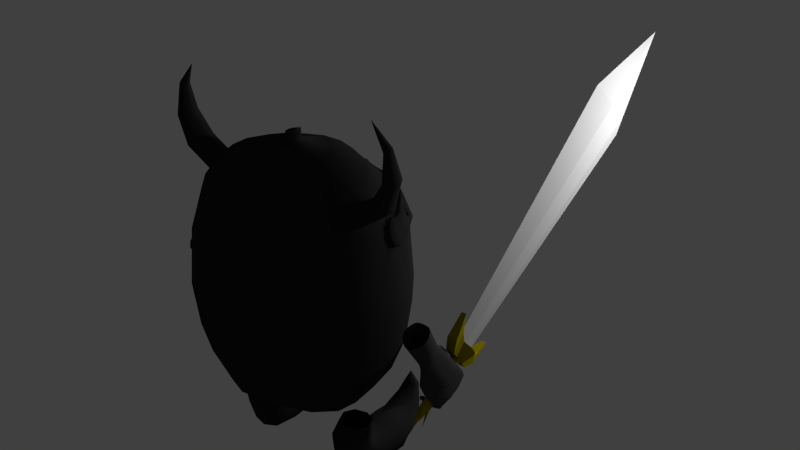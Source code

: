 # Source: Chibi_Knight_V2_Att.blend  (saved by Blender 2.69.0; exported with 4.5.12 LTS)
import bpy
from mathutils import Matrix  # noqa: F401  (used for matrix-valued properties, if any)

bpy.ops.wm.read_factory_settings(use_empty=True)
scene = bpy.context.scene
scene.name = 'Scene'

# ---- collections
col_collection_1 = bpy.data.collections.new('Collection 1'); scene.collection.children.link(col_collection_1)

# ---- materials (node trees are filled in below, after node groups)
mat_material = bpy.data.materials.new('Material')
mat_material.alpha_threshold = 0.0
mat_material.use_transparent_shadow = False
mat_material.diffuse_color = (0.02198, 0.02198, 0.02198, 1.0)
mat_material.specular_color = (0.3264, 0.3264, 0.3264)
mat_material.roughness = 0.5
mat_material.line_color = (0.0, 0.0, 0.0, 1.0)
mat_material_001 = bpy.data.materials.new('Material.001')
mat_material_001.alpha_threshold = 0.0
mat_material_001.use_transparent_shadow = False
mat_material_001.diffuse_color = (0.04696, 0.04696, 0.04696, 1.0)
mat_material_001.specular_color = (0.1107, 0.04801, 0.0)
mat_material_001.roughness = 0.5
mat_material_001.specular_intensity = 0.3425
mat_material_001.line_color = (0.0, 0.0, 0.0, 1.0)
mat_material_002 = bpy.data.materials.new('Material.002')
mat_material_002.alpha_threshold = 0.0
mat_material_002.use_transparent_shadow = False
mat_material_002.diffuse_color = (0.4969, 0.4969, 0.4969, 1.0)
mat_material_002.roughness = 0.5
mat_material_002.specular_intensity = 0.752
mat_material_002.line_color = (0.0, 0.0, 0.0, 1.0)
mat_material_003 = bpy.data.materials.new('Material.003')
mat_material_003.alpha_threshold = 0.0
mat_material_003.use_transparent_shadow = False
mat_material_003.diffuse_color = (0.3506, 0.2816, 0.0, 1.0)
mat_material_003.specular_color = (0.4042, 0.4292, 0.03006)
mat_material_003.roughness = 0.5
mat_material_003.line_color = (0.0, 0.0, 0.0, 1.0)

# ---- material node trees

# ---- world
world_world = bpy.data.worlds.new('World'); scene.world = world_world
world_world.color = (0.05088, 0.05088, 0.05088)
world_world.use_sun_shadow = False
world_world.sun_shadow_jitter_overblur = 0.0
world_world.cycles.sampling_method = 'MANUAL'
world_world.cycles.sample_map_resolution = 256

# ---- lights
light_point_001 = bpy.data.lights.new('Point.001', 'POINT')
light_point_001.transmission_factor = 0.0
light_point_001.energy = 100.0
light_point_001.shadow_buffer_clip_start = 0.5
light_point_001.shadow_soft_size = 0.1
light_point_001.shadow_maximum_resolution = 0.006
light_point_001.use_absolute_resolution = True
light_point_001.cycles.use_multiple_importance_sampling = False
light_point = bpy.data.lights.new('Point', 'POINT')
light_point.transmission_factor = 0.0
light_point.energy = 100.0
light_point.shadow_buffer_clip_start = 0.5
light_point.shadow_soft_size = 0.1
light_point.shadow_maximum_resolution = 0.006
light_point.use_absolute_resolution = True
light_point.cycles.use_multiple_importance_sampling = False

# ---- meshes
me_plane = bpy.data.meshes.new('Plane')
me_plane.from_pydata([(0.9903, 0.1248, -0.9798), (0.9349, 0.04386, -0.8571), (1.046, 0.1321, -0.9645), (0.9214, 0.04761, -0.8478), (1.042, 0.1593, -0.9447), (0.9202, 0.06265, -0.8405), (0.9919, 0.1792, -0.9382), (0.9324, 0.07393, -0.8424), (0.9684, 0.1549, -0.9307), (0.9459, 0.07017, -0.8517), (0.972, 0.1276, -0.9502), (0.9471, 0.05514, -0.859), (0.9435, 0.1043, -0.9766), (0.9397, 0.1328, -0.9846), (0.9404, 0.1543, -0.9638), (0.9448, 0.1473, -0.9351), (0.9486, 0.1187, -0.9271), (0.9479, 0.09719, -0.9479), (0.8843, 0.07681, -0.9313), (0.8674, 0.09097, -0.9207), (0.8742, 0.1107, -0.908), (0.8979, 0.1163, -0.9058), (0.9149, 0.1022, -0.9163), (0.9081, 0.08241, -0.9291), (0.9583, 0.05297, -0.8363), (0.9603, -0.01972, -0.9011), (0.9164, 0.004404, -0.9639), (0.92, 0.02572, -0.9519), (0.9012, 0.04159, -0.9489), (0.8789, 0.03614, -0.958), (0.8753, 0.01483, -0.97), (0.894, -0.00104, -0.973), (0.9683, 0.04647, -0.9878), (0.9652, 0.07279, -0.9734), (0.946, 0.09364, -0.9839), (0.93, 0.08817, -1.009), (0.9331, 0.06185, -1.023), (0.9522, 0.041, -1.013), (0.9525, -0.02212, -0.9236), (0.9645, 0.06467, -0.9979), (0.9565, -0.006741, -0.9177), (0.9645, 0.09382, -0.9806), (0.9447, 0.002438, -0.9096), (0.9803, 0.1175, -0.9899), (0.9291, -0.003757, -0.9074), (1.04, 0.09908, -0.9961), (0.9252, -0.01913, -0.9134), (1.041, 0.07026, -1.014), (0.9369, -0.02831, -0.9215), (0.984, 0.05925, -1.024), (0.9641, -0.08515, -0.9367), (0.9198, -0.06151, -0.9879), (0.918, -0.03821, -0.9806), (0.896, -0.02793, -0.9776), (0.8757, -0.04094, -0.982), (0.8775, -0.06425, -0.9893), (0.8995, -0.07453, -0.9923), (0.9459, -0.02654, -1.033), (0.9409, 0.001906, -1.026), (0.9144, 0.01446, -1.031), (0.8928, -0.001431, -1.045), (0.8978, -0.02988, -1.052), (0.9244, -0.04243, -1.047), (0.9586, -0.08724, -0.9595), (0.9699, -0.007953, -1.028), (0.962, -0.07128, -0.9556), (0.9726, 0.02203, -1.013), (0.9548, -0.06424, -0.9421), (0.9951, 0.04778, -1.025), (0.9443, -0.07315, -0.9326), (1.049, 0.02769, -1.029), (0.9409, -0.08911, -0.9365), (1.042, -0.003966, -1.042), (0.9481, -0.09615, -0.9499), (0.9907, -0.01677, -1.048), (0.9197, -0.1131, -0.9978), (0.9126, -0.105, -1.037), (0.9243, -0.09156, -1.03), (0.9178, -0.07415, -1.027), (0.8996, -0.0702, -1.03), (0.888, -0.08365, -1.036), (0.8945, -0.1011, -1.04), (0.9601, -0.0717, -1.068), (0.9606, -0.05517, -1.052), (0.9577, -0.0332, -1.058), (0.9543, -0.02775, -1.08), (0.9538, -0.04429, -1.096), (0.9567, -0.06627, -1.09), (0.9196, -0.1218, -1.014), (1.002, -0.0868, -1.041), (0.9286, -0.1126, -1.014), (1.003, -0.06441, -1.028), (0.9256, -0.1007, -1.01), (1.029, -0.04224, -1.038), (0.9136, -0.098, -1.006), (1.04, -0.04869, -1.054), (0.9046, -0.1072, -1.006), (1.038, -0.07154, -1.066), (0.9076, -0.1191, -1.01), (1.02, -0.09033, -1.06), (0.956, 0.1908, -0.8971), (0.9405, 0.2065, -0.8914), (0.9193, 0.2043, -0.8971), (0.8608, 0.09881, -0.8346), (0.8656, 0.1381, -0.8171), (0.8948, 0.1522, -0.8083), (0.9254, 0.1381, -0.8171), (0.9411, 0.1138, -0.8192), (0.9328, 0.1003, -0.8434), (1.062, 0.1202, -0.9313), (1.058, 0.1496, -0.9131), (1.035, 0.1644, -0.904), (0.9975, 0.1496, -0.9131), (1.004, 0.1202, -0.9313), (1.005, 0.05755, -0.9843), (1.004, 0.08734, -0.9658), (1.064, 0.08734, -0.9658), (1.064, 0.05755, -0.9843), (1.003, -0.01745, -1.016), (1.005, 0.01204, -0.9982), (1.065, 0.01204, -0.9982), (1.062, -0.01745, -1.016), (1.002, -0.1063, -1.019), (1.003, -0.08358, -1.005), (1.053, -0.08358, -1.005), (1.05, -0.1063, -1.019), (1.026, -0.1176, -1.026), (1.065, 0.08065, -0.8635), (1.071, 0.1102, -0.8534), (1.016, 0.1357, -0.8645), (1.01, 0.1102, -0.8736), (0.9919, 0.08065, -0.8635), (0.9954, 0.01793, -0.9165), (0.9944, 0.04777, -0.898), (1.07, 0.04777, -0.898), (1.072, 0.01793, -0.9165), (0.9865, -0.05721, -0.9488), (0.9935, -0.02767, -0.9305), (1.069, -0.02767, -0.9305), (1.066, -0.05721, -0.9488), (0.9829, -0.1462, -0.9514), (0.9924, -0.1235, -0.9373), (1.041, -0.1235, -0.9373), (1.032, -0.1462, -0.9514), (1.006, -0.1576, -0.9584), (1.071, 0.06908, -0.8219), (1.015, 0.09826, -0.7955), (0.8834, 0.0607, -0.7846), (0.9235, 0.08222, -0.8201), (0.9767, 0.06203, -0.8208), (0.9847, 0.006899, -0.8925), (0.9839, 0.03649, -0.8742), (1.067, 0.03649, -0.8742), (1.07, 0.006899, -0.8925), (0.9758, -0.06759, -0.9245), (0.9828, -0.0383, -0.9064), (1.066, -0.0383, -0.9064), (1.063, -0.06759, -0.9245), (0.9608, -0.1558, -0.9271), (0.9708, -0.1333, -0.9131), (1.034, -0.1333, -0.9131), (1.011, -0.1558, -0.9271), (0.9838, -0.1671, -0.9341), (0.8788, 0.09861, -0.7452), (0.9113, 0.1036, -0.7293), (0.9448, 0.09861, -0.7452), (0.9895, 0.07621, -0.7549), (0.9412, 0.01629, -0.7368), (0.9061, 0.03155, -0.6911), (1.057, 0.04079, -0.792), (0.9548, 0.03199, -0.691), (0.9297, 0.03607, -0.6786), (0.9558, 0.04079, -0.792), (0.9695, -0.01814, -0.8418), (0.9701, 0.009902, -0.8244), (1.063, 0.009902, -0.8244), (1.065, -0.01814, -0.8418), (0.9689, -0.08875, -0.8721), (0.9688, -0.06099, -0.8549), (1.066, -0.06099, -0.8549), (1.047, -0.08875, -0.8721), (0.9484, -0.1724, -0.8746), (0.9621, -0.151, -0.8614), (1.017, -0.151, -0.8614), (0.9976, -0.1724, -0.8746), (0.9703, -0.183, -0.8812), (1.018, 0.01643, -0.7103), (1.041, -0.005191, -0.7395), (0.9675, -0.005306, -0.7395), (0.968, -0.0546, -0.7824), (0.9667, -0.03065, -0.7676), (1.043, -0.03065, -0.7676), (1.045, -0.0546, -0.7824), (0.9646, -0.1142, -0.8038), (0.9681, -0.09118, -0.7937), (1.044, -0.09118, -0.7937), (1.038, -0.1142, -0.8038), (0.9575, -0.1774, -0.7992), (0.9593, -0.1607, -0.7886), (1.012, -0.1608, -0.7888), (0.995, -0.1776, -0.7995), (0.9753, -0.1864, -0.8052), (0.9478, -0.03893, -0.6627), (0.9413, -0.0176, -0.6495), (0.9904, -0.0176, -0.6495), (0.9675, -0.01161, -0.6458), (1.017, -0.03893, -0.6627), (1.022, -0.06299, -0.6775), (0.9428, -0.06298, -0.6775), (0.9386, -0.1036, -0.7027), (0.9404, -0.08509, -0.6912), (1.021, -0.08509, -0.6912), (1.023, -0.1036, -0.7027), (0.9434, -0.1428, -0.7269), (0.942, -0.1265, -0.7168), (1.021, -0.1264, -0.7168), (1.015, -0.1428, -0.7269), (0.9614, -0.1803, -0.7501), (0.9529, -0.1662, -0.7414), (1.008, -0.1662, -0.7414), (1.0, -0.1803, -0.7501), (0.9815, -0.1859, -0.7536), (0.9413, -0.07313, -0.6303), (0.9479, -0.05918, -0.6223), (1.008, -0.05918, -0.6223), (0.9783, -0.0534, -0.6182), (1.014, -0.07313, -0.6303), (1.015, -0.0921, -0.6404), (0.9382, -0.0921, -0.6404), (0.9334, -0.1313, -0.661), (0.9335, -0.1128, -0.6496), (1.02, -0.1128, -0.6496), (1.02, -0.1313, -0.661), (0.9416, -0.1624, -0.6847), (0.9371, -0.1496, -0.6746), (1.016, -0.1495, -0.6747), (1.012, -0.1624, -0.6847), (0.9555, -0.188, -0.7021), (0.9502, -0.1781, -0.6956), (1.005, -0.1781, -0.6956), (1.001, -0.188, -0.7021), (0.9785, -0.1931, -0.705), (0.93, -0.1121, -0.5432), (0.9445, -0.1031, -0.5377), (1.011, -0.1031, -0.5377), (0.978, -0.0995, -0.5354), (1.024, -0.1121, -0.5432), (1.035, -0.1294, -0.554), (0.918, -0.1294, -0.554), (0.9075, -0.1826, -0.5869), (0.9077, -0.1551, -0.5699), (1.045, -0.1551, -0.5699), (1.045, -0.1826, -0.5869), (0.9305, -0.221, -0.6107), (0.9175, -0.2071, -0.6021), (1.035, -0.2071, -0.6021), (1.023, -0.2211, -0.6107), (0.9538, -0.2418, -0.6235), (0.9444, -0.2335, -0.6184), (1.01, -0.2336, -0.6184), (1.002, -0.2418, -0.6235), (0.9782, -0.2457, -0.6259), (0.918, -0.1866, -0.4126), (0.9362, -0.1769, -0.4066), (1.02, -0.1769, -0.4066), (0.9782, -0.173, -0.4042), (1.036, -0.1866, -0.4126), (1.05, -0.2051, -0.4241), (0.9029, -0.2051, -0.4241), (0.8899, -0.2622, -0.4594), (0.8901, -0.2327, -0.4411), (1.063, -0.2327, -0.4411), (1.063, -0.2622, -0.4594), (0.9186, -0.3034, -0.4849), (0.9024, -0.2885, -0.4756), (1.05, -0.2885, -0.4756), (1.035, -0.3034, -0.4849), (0.9479, -0.3257, -0.4986), (0.9361, -0.3168, -0.4931), (1.019, -0.3169, -0.4932), (1.008, -0.3257, -0.4987), (0.9784, -0.3299, -0.5012), (0.5321, 0.1671, -1.552), (0.4175, 0.166, -1.511), (0.418, 0.08639, -1.511), (0.4258, 0.007759, -1.511), (0.5326, 0.08778, -1.552), (0.5392, 0.02553, -1.552), (0.5787, 0.0912, -1.65), (0.5828, 0.02553, -1.65), (0.5331, 0.09473, -1.763), (0.5329, 0.02553, -1.763), (0.418, 0.09623, -1.763), (0.4176, 0.02553, -1.763), (0.3016, 0.09473, -1.763), (0.3012, 0.02553, -1.763), (0.2562, 0.0912, -1.65), (0.2604, 0.02553, -1.65), (0.3018, 0.08778, -1.552), (0.3084, 0.02553, -1.552), (0.5782, 0.17, -1.65), (0.5327, 0.1729, -1.763), (0.4175, 0.1741, -1.763), (0.3011, 0.1729, -1.763), (0.2557, 0.17, -1.65), (0.3014, 0.1671, -1.552), (0.5147, 0.2401, -1.558), (0.4108, 0.2349, -1.522), (0.5562, 0.2501, -1.648), (0.5104, 0.2563, -1.73), (0.4036, 0.265, -1.763), (0.2994, 0.2563, -1.73), (0.2585, 0.2501, -1.648), (0.3038, 0.2401, -1.558), (0.4817, 0.3114, -1.542), (0.3881, 0.2979, -1.516), (0.5281, 0.3439, -1.605), (0.4894, 0.3761, -1.669), (0.3971, 0.3893, -1.695), (0.3037, 0.3761, -1.669), (0.265, 0.3439, -1.605), (0.2961, 0.3114, -1.542), (0.444, 0.3852, -1.502), (0.3751, 0.37, -1.49), (0.4732, 0.4219, -1.53), (0.4455, 0.4585, -1.559), (0.3795, 0.4737, -1.571), (0.3089, 0.4585, -1.559), (0.2795, 0.4219, -1.53), (0.3073, 0.3852, -1.502), (0.407, 0.4419, -1.44), (0.3648, 0.4311, -1.438), (0.4253, 0.4677, -1.444), (0.4084, 0.4936, -1.448), (0.3667, 0.5043, -1.449), (0.325, 0.4936, -1.448), (0.3071, 0.4677, -1.444), (0.3236, 0.4419, -1.44), (0.3615, 0.4623, -1.349), (0.4344, -0.02684, -1.518), (0.5456, -0.03584, -1.556), (0.5833, -0.05755, -1.65), (0.5193, -0.07925, -1.762), (0.406, -0.08825, -1.763), (0.2917, -0.07925, -1.762), (0.2542, -0.05755, -1.65), (0.3128, -0.03584, -1.556), (0.4241, -0.08807, -1.498), (0.5422, -0.1002, -1.542), (0.5779, -0.1389, -1.626), (0.5246, -0.2579, -1.755), (0.4063, -0.2865, -1.766), (0.2897, -0.2675, -1.734), (0.2537, -0.1525, -1.595), (0.3134, -0.1097, -1.52), (0.4341, -0.1247, -1.474), (0.5139, -0.1472, -1.509), (0.5623, -0.205, -1.569), (0.5362, -0.2952, -1.62), (0.42, -0.3432, -1.672), (0.3013, -0.2987, -1.595), (0.2851, -0.2099, -1.534), (0.3411, -0.1506, -1.484), (0.4465, -0.1201, -1.463), (0.5351, -0.1586, -1.463), (0.5659, -0.2465, -1.463), (0.5228, -0.3324, -1.463), (0.3944, -0.3627, -1.463), (0.3187, -0.3274, -1.463), (0.282, -0.2394, -1.463), (0.3368, -0.1536, -1.463), (0.4442, -0.1054, -1.357), (0.5242, -0.1403, -1.357), (0.5536, -0.2163, -1.357), (0.5175, -0.2889, -1.357), (0.4097, -0.3098, -1.357), (0.3461, -0.2807, -1.357), (0.3154, -0.2047, -1.357), (0.354, -0.1321, -1.357), (0.1878, 0.4583, -0.7395), (0.04932, 0.1787, -1.248), (0.1483, 0.38, -0.9984), (0.2724, 0.08721, -1.246), (0.4324, 0.2233, -0.9978), (0.3935, -0.04484, -1.242), (0.5676, 0.004662, -0.9966), (0.4189, -0.1936, -1.238), (0.6181, -0.2311, -0.9959), (0.3936, -0.3373, -1.239), (0.5692, -0.4526, -0.9965), (0.2605, -0.4574, -1.243), (0.4351, -0.6361, -0.9976), (0.04724, -0.5362, -1.244), (0.1462, -0.7627, -0.9979), (0.4898, 0.277, -0.7394), (0.6683, 0.0265, -0.7394), (0.7358, -0.2434, -0.7393), (0.6703, -0.4926, -0.7393), (0.4963, -0.6976, -0.7394), (0.1973, -0.8631, -0.7395), (0.2073, 0.4885, -0.4287), (0.5177, 0.2975, -0.4287), (0.7163, 0.03495, -0.4287), (0.7934, -0.2465, -0.4287), (0.7186, -0.5061, -0.4287), (0.5258, -0.7211, -0.4287), (0.2217, -0.8919, -0.4287), (0.1947, 0.4509, -0.02798), (0.4989, 0.2715, -0.02799), (0.6797, 0.02373, -0.02803), (0.749, -0.2432, -0.02805), (0.684, -0.4895, -0.02802), (0.5068, -0.6925, -0.028), (0.2094, -0.8563, -0.02798), (0.1361, 0.3438, 0.2225), (0.4332, 0.1988, 0.2222), (0.5796, -0.002564, 0.2216), (0.6699, -0.2245, 0.2222), (0.6409, -0.4353, 0.2228), (0.4849, -0.6065, 0.2226), (0.1568, -0.7663, 0.2228), (0.08461, 0.2474, 0.3414), (0.3568, 0.1358, 0.3408), (0.5015, -0.02527, 0.3396), (0.5847, -0.2062, 0.3406), (0.5744, -0.3746, 0.3418), (0.4456, -0.5238, 0.3417), (0.1142, -0.6764, 0.3424), (0.04738, 0.1486, 0.4322), (0.2509, 0.0707, 0.4323), (0.4329, -0.04652, 0.4309), (0.4976, -0.1842, 0.4307), (0.4889, -0.317, 0.4318), (0.3658, -0.4503, 0.4327), (0.08209, -0.5688, 0.4334), (0.01318, 0.001017, 0.5215), (0.09739, -0.04309, 0.5228), (0.2089, -0.1143, 0.5212), (0.2625, -0.1973, 0.5206), (0.2491, -0.2812, 0.5205), (0.1458, -0.3644, 0.5232), (0.02803, -0.4327, 0.5238), (0.004796, -0.1848, 0.5765), (0.01873, -0.1995, 0.5768), (0.03433, -0.2217, 0.577), (0.0407, -0.2483, 0.5788), (0.03557, -0.2752, 0.58), (0.01955, -0.2983, 0.5807), (0.005064, -0.314, 0.5812), (0.735, -0.1779, -0.02862), (0.7178, -0.1119, -0.02989), (0.7001, -0.04428, -0.02845), (0.6496, -0.1691, 0.2208), (0.6271, -0.1136, 0.2205), (0.6035, -0.05788, 0.2216), (0.6875, -0.23, 0.1652), (0.7051, -0.2353, 0.1045), (0.7248, -0.2396, 0.04002), (0.6543, 0.01483, 0.03872), (0.6016, 0.003375, 0.1661), (0.7092, -0.1769, 0.03927), (0.6951, -0.1988, 0.1041), (0.6687, -0.1723, 0.1641), (0.7012, -0.1139, 0.01161), (0.6394, -0.1141, 0.1865), (0.6729, -0.04953, 0.03963), (0.625, -0.05562, 0.1648), (0.4412, 0.2086, 0.1939), (0.1357, 0.3489, 0.2124), (0.4909, 0.2617, 0.007332), (0.1955, 0.4459, -0.01464), (0.6742, 0.02265, 0.04402), (0.62, 0.01052, 0.171), (0.7283, -0.168, 0.04447), (0.713, -0.1901, 0.1091), (0.6856, -0.1641, 0.1688), (0.7211, -0.1053, 0.01702), (0.6563, -0.1063, 0.1914), (0.6928, -0.04135, 0.04495), (0.6429, -0.04811, 0.1698), (0.4612, 0.2146, 0.1988), (0.1705, 0.3551, 0.217), (0.512, 0.2679, 0.01265), (0.2348, 0.4522, -0.009311), (0.6858, 0.03209, 0.05176), (0.6583, 0.02674, 0.1141), (0.6329, 0.0199, 0.1727), (0.7374, -0.1493, 0.05179), (0.7219, -0.1707, 0.1133), (0.6943, -0.1464, 0.17), (0.7311, -0.08937, 0.02638), (0.6962, -0.09013, 0.1127), (0.6663, -0.09146, 0.1924), (0.7036, -0.02869, 0.05276), (0.6697, -0.008471, 0.1141), (0.6541, -0.03579, 0.1716), (0.4823, 0.2141, 0.1992), (0.2296, 0.3492, 0.2162), (0.5322, 0.2645, 0.02193), (0.2941, 0.4408, 0.0009475), (0.3232, 0.3155, 0.2105), (0.3891, 0.2816, 0.2056), (0.4354, 0.2486, 0.2029), (0.03312, 0.3976, 0.2179), (0.08741, 0.378, 0.2168), (0.1598, 0.3618, 0.2168), (0.5189, 0.1658, 0.192), (0.5555, 0.1163, 0.1836), (0.5934, 0.06815, 0.1779), (0.3683, 0.3961, 0.005008), (0.4227, 0.3518, 0.009905), (0.4773, 0.309, 0.01649), (0.05507, 0.4987, -0.002613), (0.1301, 0.4744, -0.001406), (0.2328, 0.4527, 0.0004191), (0.5711, 0.205, 0.02864), (0.6091, 0.145, 0.03412), (0.6482, 0.08832, 0.04352), (0.05264, 0.4295, 0.1796), (0.06087, 0.4905, 0.05052), (0.106, 0.41, 0.1782), (0.1351, 0.4678, 0.05047), (0.2963, 0.4181, 0.05316), (0.2375, 0.3663, 0.1783), (0.1666, 0.3901, 0.179), (0.2246, 0.4452, 0.05254), (0.4158, 0.3337, 0.05715), (0.396, 0.295, 0.1709), (0.3636, 0.3756, 0.05463), (0.333, 0.3307, 0.1741), (0.5219, 0.2508, 0.0644), (0.4923, 0.2239, 0.1675), (0.4687, 0.2931, 0.06135), (0.4438, 0.2602, 0.1697), (0.5978, 0.1375, 0.06949), (0.5662, 0.1223, 0.1565), (0.5603, 0.1937, 0.06751), (0.5293, 0.1736, 0.1626), (0.05173, 0.3692, 0.1671), (0.06436, 0.4279, 0.03728), (0.1061, 0.35, 0.1659), (0.1412, 0.4055, 0.03739), (0.2893, 0.3552, 0.03955), (0.2381, 0.3058, 0.1655), (0.1676, 0.3298, 0.1664), (0.2277, 0.3826, 0.03913), (0.3836, 0.284, 0.0438), (0.3646, 0.2467, 0.1584), (0.3296, 0.3259, 0.04101), (0.2926, 0.2825, 0.1613), (0.4912, 0.2001, 0.05044), (0.4622, 0.1747, 0.1543), (0.4372, 0.2429, 0.04749), (0.4132, 0.2115, 0.1567), (0.5474, 0.1072, 0.05507), (0.5169, 0.09326, 0.1427), (0.509, 0.1649, 0.05298), (0.4796, 0.1453, 0.1488), (0.004796, -0.1848, 0.634), (0.01873, -0.1995, 0.634), (0.03433, -0.2217, 0.634), (0.0407, -0.2483, 0.634), (0.03557, -0.2752, 0.634), (0.01955, -0.2983, 0.634), (0.005064, -0.314, 0.634), (-0.9838, 0.1155, -0.9621), (-0.9684, 0.2709, -1.181), (-1.02, 0.1297, -0.9533), (-0.9829, 0.278, -1.177), (-1.015, 0.1582, -0.9357), (-0.9829, 0.2923, -1.168), (-0.97, 0.1725, -0.9269), (-0.9684, 0.2994, -1.164), (-0.9398, 0.1582, -0.9357), (-0.9539, 0.2923, -1.168), (-0.944, 0.1297, -0.9533), (-0.9539, 0.278, -1.177), (-0.9684, 0.1968, -1.087), (-0.9943, 0.2095, -1.079), (-0.9943, 0.2349, -1.063), (-0.9684, 0.2476, -1.055), (-0.9425, 0.2349, -1.063), (-0.9425, 0.2095, -1.079), (-0.9684, 0.2385, -1.144), (-0.9896, 0.2489, -1.137), (-0.9896, 0.2698, -1.124), (-0.9684, 0.2802, -1.118), (-0.9472, 0.2698, -1.124), (-0.9472, 0.2489, -1.137), (-0.9684, 0.2938, -1.187), (-0.9684, 0.235, -1.24), (-0.947, 0.1896, -1.19), (-0.947, 0.2107, -1.177), (-0.9684, 0.2212, -1.171), (-0.9898, 0.2107, -1.177), (-0.9898, 0.1896, -1.19), (-0.9684, 0.1791, -1.197), (-0.9423, 0.1498, -1.131), (-0.9423, 0.1755, -1.115), (-0.9684, 0.1883, -1.107), (-0.9946, 0.1755, -1.115), (-0.9946, 0.1498, -1.131), (-0.9684, 0.137, -1.139), (-0.9538, 0.219, -1.23), (-0.9428, 0.0692, -1.004), (-0.9538, 0.2334, -1.222), (-0.9432, 0.098, -0.9867), (-0.9684, 0.2406, -1.217), (-0.9826, 0.1124, -0.9778), (-0.9831, 0.2334, -1.222), (-1.021, 0.098, -0.9867), (-0.9831, 0.219, -1.23), (-1.022, 0.0692, -1.004), (-0.9684, 0.2118, -1.235), (-0.9833, 0.0548, -1.013), (-0.9684, 0.1608, -1.269), (-0.9472, 0.1159, -1.22), (-0.9472, 0.1367, -1.207), (-0.9684, 0.1471, -1.2), (-0.9896, 0.1367, -1.207), (-0.9896, 0.1159, -1.22), (-0.9684, 0.1055, -1.226), (-0.9425, 0.07645, -1.161), (-0.9425, 0.1019, -1.145), (-0.9684, 0.1146, -1.138), (-0.9943, 0.1019, -1.145), (-0.9943, 0.07645, -1.161), (-0.9684, 0.06374, -1.169), (-0.9539, 0.1449, -1.259), (-0.9395, -0.003319, -1.036), (-0.9539, 0.1592, -1.251), (-0.9433, 0.02519, -1.018), (-0.9684, 0.1663, -1.246), (-0.9845, 0.03945, -1.009), (-0.9829, 0.1592, -1.251), (-1.022, 0.02519, -1.018), (-0.9829, 0.1449, -1.259), (-1.014, -0.003319, -1.036), (-0.9684, 0.1378, -1.264), (-0.9699, -0.01757, -1.044), (-0.9684, 0.03705, -1.218), (-0.9521, 0.00253, -1.18), (-0.9521, 0.01855, -1.17), (-0.9684, 0.02656, -1.165), (-0.9847, 0.01855, -1.17), (-0.9847, 0.00253, -1.18), (-0.9684, -0.005481, -1.185), (-0.9485, -0.02782, -1.135), (-0.9485, -0.00826, -1.123), (-0.9684, 0.001518, -1.117), (-0.9883, -0.00826, -1.123), (-0.9883, -0.02782, -1.135), (-0.9684, -0.03759, -1.141), (-0.9573, 0.02488, -1.21), (-0.9454, -0.08919, -1.038), (-0.9573, 0.03585, -1.204), (-0.9463, -0.06726, -1.025), (-0.9684, 0.04134, -1.2), (-0.9715, -0.05629, -1.018), (-0.9796, 0.03585, -1.204), (-0.9942, -0.06726, -1.025), (-0.9796, 0.02488, -1.21), (-0.9919, -0.08919, -1.038), (-0.9684, 0.0194, -1.214), (-0.9683, -0.1002, -1.045), (-0.9684, 0.2487, -0.9661), (-0.9475, 0.214, -0.9332), (-0.9473, 0.2347, -0.9204), (-0.9685, 0.245, -0.914), (-0.9898, 0.2347, -0.9204), (-0.9902, 0.214, -0.9332), (-0.969, 0.2036, -0.9396), (-0.9434, 0.1854, -0.8922), (-0.9431, 0.2107, -0.8765), (-0.969, 0.2233, -0.8687), (-0.9956, 0.2107, -0.8765), (-0.9967, 0.1854, -0.8922), (-0.9707, 0.1728, -0.9), (-0.954, 0.2354, -0.9606), (-0.9357, 0.1286, -0.8038), (-0.954, 0.2496, -0.9518), (-0.9405, 0.157, -0.7862), (-0.9684, 0.2567, -0.9474), (-0.9697, 0.1711, -0.7775), (-0.9829, 0.2496, -0.9518), (-1.0, 0.157, -0.7862), (-0.9829, 0.2354, -0.9606), (-1.009, 0.1286, -0.8038), (-0.9684, 0.2283, -0.965), (-0.981, 0.1134, -0.8126), (-1.023, 0.1202, -0.9313), (-1.019, 0.1496, -0.9131), (-0.9779, 0.1644, -0.904), (-0.9402, 0.1496, -0.9131), (-0.9472, 0.1202, -0.9313), (-0.9474, 0.05755, -0.9843), (-0.9472, 0.08734, -0.9658), (-1.024, 0.08734, -0.9658), (-1.025, 0.05755, -0.9843), (-0.9363, -0.01745, -1.016), (-0.9475, 0.01204, -0.9982), (-1.025, 0.01204, -0.9982), (-1.023, -0.01745, -1.016), (-0.9447, -0.1063, -1.019), (-0.9461, -0.08358, -1.005), (-0.996, -0.08358, -1.005), (-0.9931, -0.1063, -1.019), (-0.9684, -0.1176, -1.026), (-1.033, 0.08065, -0.8635), (-1.025, 0.1102, -0.8452), (-0.9828, 0.125, -0.836), (-0.9475, 0.1102, -0.8452), (-0.9541, 0.08065, -0.8635), (-0.9576, 0.01793, -0.9165), (-0.9566, 0.04777, -0.898), (-1.038, 0.04777, -0.898), (-1.04, 0.01793, -0.9165), (-0.9488, -0.05721, -0.9488), (-0.9558, -0.02767, -0.9305), (-1.037, -0.02767, -0.9305), (-1.029, -0.05721, -0.9488), (-0.9452, -0.1462, -0.9514), (-0.9475, -0.1235, -0.9373), (-0.9982, -0.1235, -0.9373), (-0.9939, -0.1462, -0.9514), (-0.9686, -0.1576, -0.9584), (-1.032, 0.06908, -0.8399), (-1.023, 0.09836, -0.8218), (-0.9385, 0.07631, -0.7572), (-0.9462, 0.09836, -0.8218), (-0.9538, 0.06908, -0.8399), (-0.9582, 0.006899, -0.8925), (-0.9573, 0.03649, -0.8742), (-1.038, 0.03649, -0.8742), (-1.041, 0.006899, -0.8925), (-0.9493, -0.06759, -0.9245), (-0.9563, -0.0383, -0.9064), (-1.037, -0.0383, -0.9064), (-1.029, -0.06759, -0.9245), (-0.9461, -0.1558, -0.9271), (-0.9489, -0.1333, -0.9131), (-0.999, -0.1333, -0.9131), (-0.9945, -0.1558, -0.9271), (-0.9691, -0.1671, -0.9341), (-0.9418, 0.09861, -0.7178), (-0.9743, 0.1036, -0.7019), (-1.008, 0.09861, -0.7178), (-1.007, 0.07631, -0.7572), (-0.9588, 0.01629, -0.7094), (-0.955, 0.03155, -0.6788), (-1.046, 0.04079, -0.792), (-1.004, 0.03199, -0.6787), (-0.9786, 0.03607, -0.6663), (-0.9558, 0.04079, -0.792), (-0.9695, -0.01814, -0.8418), (-0.9701, 0.009902, -0.8244), (-1.052, 0.009902, -0.8244), (-1.053, -0.01814, -0.8418), (-0.9418, -0.08875, -0.8721), (-0.9688, -0.06099, -0.8549), (-1.055, -0.06099, -0.8549), (-1.036, -0.08875, -0.8721), (-0.9484, -0.1724, -0.8746), (-0.9549, -0.151, -0.8614), (-1.006, -0.151, -0.8614), (-0.9976, -0.1724, -0.8746), (-0.9703, -0.183, -0.8812), (-1.021, 0.01653, -0.7095), (-1.031, -0.005191, -0.7395), (-0.9675, -0.005306, -0.7395), (-0.968, -0.0546, -0.7824), (-0.9667, -0.03065, -0.7676), (-1.033, -0.03065, -0.7676), (-1.035, -0.0546, -0.7824), (-0.9646, -0.1142, -0.8038), (-0.9681, -0.09118, -0.7937), (-1.034, -0.09118, -0.7937), (-1.028, -0.1142, -0.8038), (-0.9575, -0.1774, -0.7992), (-0.9593, -0.1607, -0.7886), (-0.9969, -0.1608, -0.7888), (-0.995, -0.1776, -0.7995), (-0.9753, -0.1864, -0.8052), (-0.9478, -0.03893, -0.6627), (-0.959, -0.0176, -0.6495), (-1.008, -0.0176, -0.6495), (-0.9852, -0.01161, -0.6458), (-1.017, -0.03893, -0.6627), (-1.022, -0.06299, -0.6775), (-0.9428, -0.06298, -0.6775), (-0.9386, -0.1036, -0.7027), (-0.9404, -0.08509, -0.6912), (-1.021, -0.08509, -0.6912), (-1.023, -0.1036, -0.7027), (-0.9434, -0.1428, -0.7269), (-0.942, -0.1265, -0.7168), (-1.021, -0.1264, -0.7168), (-1.015, -0.1428, -0.7269), (-0.9614, -0.1803, -0.7501), (-0.9529, -0.1662, -0.7414), (-1.008, -0.1662, -0.7414), (-1.0, -0.1803, -0.7501), (-0.9815, -0.1859, -0.7536), (-0.9413, -0.07313, -0.6303), (-0.9479, -0.05918, -0.6223), (-1.008, -0.05918, -0.6223), (-0.9783, -0.0534, -0.6182), (-1.014, -0.07313, -0.6303), (-1.015, -0.0921, -0.6404), (-0.9382, -0.0921, -0.6404), (-0.9334, -0.1313, -0.661), (-0.9335, -0.1128, -0.6496), (-1.02, -0.1128, -0.6496), (-1.02, -0.1313, -0.661), (-0.9416, -0.1624, -0.6847), (-0.9371, -0.1496, -0.6746), (-1.016, -0.1495, -0.6747), (-1.012, -0.1624, -0.6847), (-0.9555, -0.188, -0.7021), (-0.9502, -0.1781, -0.6956), (-1.005, -0.1781, -0.6956), (-1.001, -0.188, -0.7021), (-0.9785, -0.1931, -0.705), (-0.93, -0.1121, -0.5432), (-0.9445, -0.1031, -0.5377), (-1.011, -0.1031, -0.5377), (-0.978, -0.0995, -0.5354), (-1.024, -0.1121, -0.5432), (-1.035, -0.1294, -0.554), (-0.918, -0.1294, -0.554), (-0.9075, -0.1826, -0.5869), (-0.9077, -0.1551, -0.5699), (-1.045, -0.1551, -0.5699), (-1.045, -0.1826, -0.5869), (-0.9305, -0.221, -0.6107), (-0.9175, -0.2071, -0.6021), (-1.035, -0.2071, -0.6021), (-1.023, -0.2211, -0.6107), (-0.9538, -0.2418, -0.6235), (-0.9444, -0.2335, -0.6184), (-1.01, -0.2336, -0.6184), (-1.002, -0.2418, -0.6235), (-0.9782, -0.2457, -0.6259), (-0.918, -0.1866, -0.4126), (-0.9362, -0.1769, -0.4066), (-1.02, -0.1769, -0.4066), (-0.9782, -0.173, -0.4042), (-1.036, -0.1866, -0.4126), (-1.05, -0.2051, -0.4241), (-0.9029, -0.2051, -0.4241), (-0.8899, -0.2622, -0.4594), (-0.8901, -0.2327, -0.4411), (-1.063, -0.2327, -0.4411), (-1.063, -0.2622, -0.4594), (-0.9186, -0.3034, -0.4849), (-0.9024, -0.2885, -0.4756), (-1.05, -0.2885, -0.4756), (-1.035, -0.3034, -0.4849), (-0.9479, -0.3257, -0.4986), (-0.9361, -0.3168, -0.4931), (-1.019, -0.3169, -0.4932), (-1.008, -0.3257, -0.4987), (-0.9784, -0.3299, -0.5012), (-0.5321, 0.1671, -1.552), (-0.4175, 0.166, -1.511), (-0.418, 0.08639, -1.511), (-0.4258, 0.007759, -1.511), (-0.5326, 0.08778, -1.552), (-0.5392, 0.02553, -1.552), (-0.5787, 0.0912, -1.65), (-0.5828, 0.02553, -1.65), (-0.5331, 0.09473, -1.763), (-0.5329, 0.02553, -1.763), (-0.418, 0.09623, -1.763), (-0.4176, 0.02553, -1.763), (-0.3016, 0.09473, -1.763), (-0.3012, 0.02553, -1.763), (-0.2562, 0.0912, -1.65), (-0.2604, 0.02553, -1.65), (-0.3018, 0.08778, -1.552), (-0.3084, 0.02553, -1.552), (-0.5782, 0.17, -1.65), (-0.5327, 0.1729, -1.763), (-0.4175, 0.1741, -1.763), (-0.3011, 0.1729, -1.763), (-0.2557, 0.17, -1.65), (-0.3014, 0.1671, -1.552), (-0.5147, 0.2401, -1.558), (-0.4108, 0.2349, -1.522), (-0.5562, 0.2501, -1.648), (-0.5104, 0.2563, -1.73), (-0.4036, 0.265, -1.763), (-0.2994, 0.2563, -1.73), (-0.2585, 0.2501, -1.648), (-0.3038, 0.2401, -1.558), (-0.4817, 0.3114, -1.542), (-0.3881, 0.2979, -1.516), (-0.5281, 0.3439, -1.605), (-0.4894, 0.3761, -1.669), (-0.3971, 0.3893, -1.695), (-0.3037, 0.3761, -1.669), (-0.265, 0.3439, -1.605), (-0.2961, 0.3114, -1.542), (-0.444, 0.3852, -1.502), (-0.3751, 0.37, -1.49), (-0.4732, 0.4219, -1.53), (-0.4455, 0.4585, -1.559), (-0.3795, 0.4737, -1.571), (-0.3089, 0.4585, -1.559), (-0.2795, 0.4219, -1.53), (-0.3073, 0.3852, -1.502), (-0.407, 0.4419, -1.44), (-0.3648, 0.4311, -1.438), (-0.4253, 0.4677, -1.444), (-0.4084, 0.4936, -1.448), (-0.3667, 0.5043, -1.449), (-0.325, 0.4936, -1.448), (-0.3071, 0.4677, -1.444), (-0.3236, 0.4419, -1.44), (-0.3615, 0.4623, -1.349), (-0.4344, -0.02684, -1.518), (-0.5456, -0.03584, -1.556), (-0.5833, -0.05755, -1.65), (-0.5193, -0.07925, -1.762), (-0.406, -0.08825, -1.763), (-0.2917, -0.07925, -1.762), (-0.2542, -0.05755, -1.65), (-0.3128, -0.03584, -1.556), (-0.4241, -0.08807, -1.498), (-0.5422, -0.1002, -1.542), (-0.5779, -0.1389, -1.626), (-0.5246, -0.2579, -1.755), (-0.4063, -0.2865, -1.766), (-0.2897, -0.2675, -1.734), (-0.2537, -0.1525, -1.595), (-0.3134, -0.1097, -1.52), (-0.4341, -0.1247, -1.474), (-0.5139, -0.1472, -1.509), (-0.5623, -0.205, -1.569), (-0.5362, -0.2952, -1.62), (-0.42, -0.3432, -1.672), (-0.3013, -0.2987, -1.595), (-0.2851, -0.2099, -1.534), (-0.3411, -0.1506, -1.484), (-0.4465, -0.1201, -1.463), (-0.5351, -0.1586, -1.463), (-0.5659, -0.2465, -1.463), (-0.5228, -0.3324, -1.463), (-0.3944, -0.3627, -1.463), (-0.3187, -0.3274, -1.463), (-0.282, -0.2394, -1.463), (-0.3368, -0.1536, -1.463), (-0.4442, -0.1054, -1.357), (-0.5242, -0.1403, -1.357), (-0.5536, -0.2163, -1.357), (-0.5175, -0.2889, -1.357), (-0.4097, -0.3098, -1.357), (-0.3461, -0.2807, -1.357), (-0.3154, -0.2047, -1.357), (-0.354, -0.1321, -1.357), (-0.1878, 0.4583, -0.7395), (0.0, 0.5261, -0.7395), (0.0, 0.2114, -1.247), (0.0, 0.4384, -0.9984), (-0.04932, 0.1787, -1.248), (-0.1483, 0.38, -0.9984), (-0.2724, 0.08721, -1.246), (-0.4324, 0.2233, -0.9978), (-0.3935, -0.04484, -1.242), (-0.5676, 0.004662, -0.9966), (-0.4189, -0.1936, -1.238), (-0.6181, -0.2311, -0.9959), (-0.3936, -0.3373, -1.239), (-0.5692, -0.4526, -0.9965), (-0.2605, -0.4574, -1.243), (-0.4351, -0.6361, -0.9976), (-0.04724, -0.5362, -1.244), (-0.1462, -0.7627, -0.9979), (0.0, -0.5626, -1.242), (0.0, -0.8158, -0.9975), (-0.4898, 0.277, -0.7394), (-0.6683, 0.0265, -0.7394), (-0.7358, -0.2434, -0.7393), (-0.6703, -0.4926, -0.7393), (-0.4963, -0.6976, -0.7394), (-0.1973, -0.8631, -0.7395), (0.0, -0.9417, -0.7395), (-0.2073, 0.4885, -0.4287), (0.0, 0.5599, -0.4287), (-0.5177, 0.2975, -0.4287), (-0.7163, 0.03495, -0.4287), (-0.7934, -0.2465, -0.4287), (-0.7186, -0.5061, -0.4287), (-0.5258, -0.7211, -0.4287), (-0.2217, -0.8919, -0.4287), (0.0, -0.9795, -0.4287), (-0.1947, 0.4509, -0.02798), (0.0, 0.5182, -0.02798), (-0.4989, 0.2715, -0.02799), (-0.6797, 0.02373, -0.02803), (-0.749, -0.2432, -0.02805), (-0.684, -0.4895, -0.02802), (-0.5068, -0.6925, -0.028), (-0.2094, -0.8563, -0.02798), (0.0, -0.9383, -0.02798), (-0.1361, 0.3438, 0.2225), (0.0, 0.3972, 0.2225), (-0.4332, 0.1988, 0.2222), (-0.5796, -0.002564, 0.2216), (-0.6699, -0.2245, 0.2222), (-0.6409, -0.4353, 0.2228), (-0.4849, -0.6065, 0.2226), (-0.1568, -0.7663, 0.2228), (0.0, -0.8444, 0.2229), (-0.08461, 0.2474, 0.3414), (0.0, 0.2873, 0.3411), (-0.3568, 0.1358, 0.3408), (-0.5015, -0.02527, 0.3396), (-0.5847, -0.2062, 0.3406), (-0.5744, -0.3746, 0.3418), (-0.4456, -0.5238, 0.3417), (-0.1142, -0.6764, 0.3424), (0.0, -0.7473, 0.3427), (-0.04738, 0.1486, 0.4322), (0.0, 0.1755, 0.4313), (-0.2509, 0.0707, 0.4323), (-0.4329, -0.04652, 0.4309), (-0.4976, -0.1842, 0.4307), (-0.4889, -0.317, 0.4318), (-0.3658, -0.4503, 0.4327), (-0.08209, -0.5688, 0.4334), (0.0, -0.6212, 0.4329), (-0.01318, 0.001017, 0.5215), (0.0, 0.01544, 0.5199), (-0.09739, -0.04309, 0.5228), (-0.2089, -0.1143, 0.5212), (-0.2625, -0.1973, 0.5206), (-0.2491, -0.2812, 0.5205), (-0.1458, -0.3644, 0.5232), (-0.02803, -0.4327, 0.5238), (0.0, -0.458, 0.5217), (-0.004796, -0.1848, 0.5765), (0.0, -0.1797, 0.5751), (-0.01873, -0.1995, 0.5768), (-0.03433, -0.2217, 0.577), (-0.0407, -0.2483, 0.5788), (-0.03557, -0.2752, 0.58), (-0.01955, -0.2983, 0.5807), (-0.005064, -0.314, 0.5812), (0.0, -0.3195, 0.5806), (-0.735, -0.1779, -0.02862), (-0.7178, -0.1119, -0.02989), (-0.7001, -0.04428, -0.02845), (-0.6496, -0.1691, 0.2208), (-0.6271, -0.1136, 0.2205), (-0.6035, -0.05788, 0.2216), (-0.6875, -0.23, 0.1652), (-0.7051, -0.2353, 0.1045), (-0.7248, -0.2396, 0.04002), (-0.6543, 0.01483, 0.03872), (-0.6016, 0.003375, 0.1661), (-0.7092, -0.1769, 0.03927), (-0.6951, -0.1988, 0.1041), (-0.6687, -0.1723, 0.1641), (-0.7012, -0.1139, 0.01161), (-0.6394, -0.1141, 0.1865), (-0.6729, -0.04953, 0.03963), (-0.625, -0.05562, 0.1648), (-0.4412, 0.2086, 0.1939), (-0.1357, 0.3489, 0.2124), (-0.4909, 0.2617, 0.007332), (-0.1955, 0.4459, -0.01464), (0.0, 0.5274, -0.02258), (0.0, 0.403, 0.2269), (-0.6742, 0.02265, 0.04402), (-0.62, 0.01052, 0.171), (-0.7283, -0.168, 0.04447), (-0.713, -0.1901, 0.1091), (-0.6856, -0.1641, 0.1688), (-0.7211, -0.1053, 0.01702), (-0.6563, -0.1063, 0.1914), (-0.6928, -0.04135, 0.04495), (-0.6429, -0.04811, 0.1698), (-0.4612, 0.2146, 0.1988), (-0.1705, 0.3551, 0.217), (-0.512, 0.2679, 0.01265), (-0.2348, 0.4522, -0.009311), (0.0, 0.5361, -0.004324), (0.0, 0.4254, 0.2204), (-0.6858, 0.03209, 0.05176), (-0.6583, 0.02674, 0.1141), (-0.6329, 0.0199, 0.1727), (-0.7374, -0.1493, 0.05179), (-0.7219, -0.1707, 0.1133), (-0.6943, -0.1464, 0.17), (-0.7311, -0.08937, 0.02638), (-0.6962, -0.09013, 0.1127), (-0.6663, -0.09146, 0.1924), (-0.7036, -0.02869, 0.05276), (-0.6697, -0.008471, 0.1141), (-0.6541, -0.03579, 0.1716), (-0.4823, 0.2141, 0.1992), (-0.2296, 0.3492, 0.2162), (-0.5322, 0.2645, 0.02193), (-0.2941, 0.4408, 0.0009475), (-0.3232, 0.3155, 0.2105), (-0.3891, 0.2816, 0.2056), (-0.4354, 0.2486, 0.2029), (-0.03312, 0.3976, 0.2179), (-0.08741, 0.378, 0.2168), (-0.1598, 0.3618, 0.2168), (-0.5189, 0.1658, 0.192), (-0.5555, 0.1163, 0.1836), (-0.5934, 0.06815, 0.1779), (-0.3683, 0.3961, 0.005008), (-0.4227, 0.3518, 0.009905), (-0.4773, 0.309, 0.01649), (-0.05507, 0.4987, -0.002613), (-0.1301, 0.4744, -0.001406), (-0.2328, 0.4527, 0.0004191), (-0.5711, 0.205, 0.02864), (-0.6091, 0.145, 0.03412), (-0.6482, 0.08832, 0.04352), (-0.05264, 0.4295, 0.1796), (-0.06087, 0.4905, 0.05052), (-0.106, 0.41, 0.1782), (-0.1351, 0.4678, 0.05047), (-0.2963, 0.4181, 0.05316), (-0.2375, 0.3663, 0.1783), (-0.1666, 0.3901, 0.179), (-0.2246, 0.4452, 0.05254), (-0.4158, 0.3337, 0.05715), (-0.396, 0.295, 0.1709), (-0.3636, 0.3756, 0.05463), (-0.333, 0.3307, 0.1741), (-0.5219, 0.2508, 0.0644), (-0.4923, 0.2239, 0.1675), (-0.4687, 0.2931, 0.06135), (-0.4438, 0.2602, 0.1697), (-0.5978, 0.1375, 0.06949), (-0.5662, 0.1223, 0.1565), (-0.5603, 0.1937, 0.06751), (-0.5293, 0.1736, 0.1626), (-0.05173, 0.3692, 0.1671), (-0.06436, 0.4279, 0.03728), (-0.1061, 0.35, 0.1659), (-0.1412, 0.4055, 0.03739), (-0.2893, 0.3552, 0.03955), (-0.2381, 0.3058, 0.1655), (-0.1676, 0.3298, 0.1664), (-0.2277, 0.3826, 0.03913), (-0.3836, 0.284, 0.0438), (-0.3646, 0.2467, 0.1584), (-0.3296, 0.3259, 0.04101), (-0.2926, 0.2825, 0.1613), (-0.4912, 0.2001, 0.05044), (-0.4622, 0.1747, 0.1543), (-0.4372, 0.2429, 0.04749), (-0.4132, 0.2115, 0.1567), (-0.5474, 0.1072, 0.05507), (-0.5169, 0.09326, 0.1427), (-0.509, 0.1649, 0.05298), (-0.4796, 0.1453, 0.1488), (-0.004796, -0.1848, 0.634), (0.0, -0.1797, 0.634), (-0.01873, -0.1995, 0.634), (-0.03433, -0.2217, 0.634), (-0.0407, -0.2483, 0.634), (-0.03557, -0.2752, 0.634), (-0.01955, -0.2983, 0.634), (-0.005064, -0.314, 0.634), (0.0, -0.3195, 0.634), (0.9289, 0.1196, -0.7595), (0.9289, 0.234, -0.9235), (0.9975, 0.234, -0.9235), (0.9975, 0.1196, -0.7595), (0.9132, 0.2016, -0.7023), (0.9132, 0.316, -0.8663), (1.013, 0.316, -0.8663), (1.013, 0.2016, -0.7023), (0.9257, 0.1373, -0.6688), (0.9257, 0.3252, -0.9383), (1.001, 0.3252, -0.9383), (1.001, 0.1373, -0.6688), (0.9257, 0.2078, -0.6433), (0.9257, 0.3735, -0.881), (1.001, 0.3735, -0.881), (1.001, 0.2078, -0.6433), (0.9444, 0.2593, -0.5343), (0.9819, 0.2593, -0.5343), (0.9444, 0.4936, -0.8703), (0.9819, 0.4936, -0.8703), (0.8757, 0.2397, -0.757), (0.8757, 0.2779, -0.8117), (0.9289, 0.1958, -0.8688), (0.9289, 0.1577, -0.8142), (1.051, 0.2779, -0.8117), (1.051, 0.2397, -0.757), (0.9975, 0.1577, -0.8142), (0.9975, 0.1958, -0.8688), (0.9382, 0.2779, -0.8117), (0.9882, 0.2779, -0.8117), (0.9382, 0.2016, -0.7023), (0.9882, 0.2016, -0.7023), (0.8903, 1.955, 0.2798), (0.9382, 0.2397, -0.757), (0.9382, 0.316, -0.8663), (0.9632, 0.316, -0.8663), (0.9882, 0.316, -0.8663), (0.9632, 0.2016, -0.7023), (0.9882, 0.2397, -0.757), (1.036, 1.955, 0.2798), (0.9632, 1.733, 0.5987), (1.036, 1.844, 0.4393), (0.8903, 1.844, 0.4393), (0.9632, 2.066, 0.1204), (0.9632, 2.515, 0.7885), (0.9975, 0.1831, -0.8506), (0.9975, 0.1704, -0.8324), (0.9517, 0.1577, -0.8142), (0.9746, 0.1577, -0.8142), (0.9517, 0.1958, -0.8688), (0.9746, 0.1958, -0.8688), (0.9289, 0.1704, -0.8324), (0.9289, 0.1831, -0.8506), (0.9975, -0.1431, -1.078), (0.9975, -0.1558, -1.06), (0.9517, -0.1685, -1.042), (0.9746, -0.1685, -1.042), (0.9517, -0.1304, -1.096), (0.9746, -0.1304, -1.096), (0.9289, -0.1558, -1.06), (0.9289, -0.1431, -1.078), (0.9746, -0.1558, -1.06), (0.9746, -0.1431, -1.078), (0.9517, -0.1558, -1.06), (0.9517, -0.1431, -1.078), (1.001, -0.2103, -1.157), (1.001, -0.2526, -1.096), (0.9251, -0.2526, -1.096), (0.9632, -0.2747, -1.156), (0.9251, -0.2103, -1.157), (0.9058, 0.1189, -0.8814), (0.8626, 0.1328, -0.873), (0.8649, 0.1596, -0.8564), (0.8925, 0.173, -0.8482), (0.921, 0.1596, -0.8564), (0.9262, 0.1328, -0.8627), (0.9826, 0.08763, -0.8379), (0.9898, 0.09939, -0.8363), (0.9766, 0.07414, -0.8295), (0.9924, 0.1077, -0.8312), (0.9113, 0.1873, -0.9087), (0.9363, 0.1679, -0.9145), (0.9561, 0.2049, -0.9213), (0.9529, 0.172, -0.9015), (-0.6506, -0.365, 0.2226), (-0.6603, -0.2947, 0.2224), (-0.5779, -0.3185, 0.3414), (-0.5813, -0.2624, 0.341), (-0.6187, -0.415, 0.2624), (-0.5966, -0.3948, 0.3021), (-0.6415, -0.2184, 0.2616), (-0.6131, -0.2123, 0.3011), (-0.8412, -0.3816, 0.3582), (-0.8497, -0.3113, 0.3629), (-0.7188, -0.3351, 0.4248), (-0.722, -0.279, 0.4261), (-0.7937, -0.4317, 0.3768), (-0.7547, -0.4115, 0.4001), (-0.8138, -0.235, 0.3875), (-0.7695, -0.2289, 0.4075), (0.6506, -0.365, 0.2226), (0.6603, -0.2947, 0.2224), (0.5779, -0.3185, 0.3414), (0.5813, -0.2624, 0.341), (0.6187, -0.415, 0.2624), (0.5966, -0.3948, 0.3021), (0.6415, -0.2184, 0.2616), (0.6131, -0.2123, 0.3011), (0.8412, -0.3816, 0.3582), (0.8497, -0.3113, 0.3629), (0.7188, -0.3351, 0.4248), (0.722, -0.279, 0.4261), (0.7937, -0.4317, 0.3768), (0.7547, -0.4115, 0.4001), (0.8138, -0.235, 0.3875), (0.7695, -0.2289, 0.4075), (0.9215, -0.3845, 0.5713), (0.9252, -0.3318, 0.5775), (0.817, -0.3496, 0.5686), (0.8186, -0.3076, 0.5707), (0.8836, -0.4221, 0.5655), (0.8496, -0.4069, 0.566), (0.8927, -0.2746, 0.58), (0.8564, -0.27, 0.5764), (0.8792, -0.3806, 0.7832), (0.8793, -0.3542, 0.7869), (0.8347, -0.3631, 0.756), (0.8348, -0.3421, 0.7573), (0.8643, -0.3994, 0.7713), (0.8494, -0.3918, 0.763), (0.8646, -0.3256, 0.7799), (0.8498, -0.3233, 0.7692), (0.7458, -0.3766, 0.9363), (0.7458, -0.3766, 0.9363), (0.7458, -0.3766, 0.9363), (0.7458, -0.3766, 0.9363), (0.7458, -0.3766, 0.9363), (0.7458, -0.3766, 0.9363), (0.7458, -0.3766, 0.9363), (0.7458, -0.3766, 0.9363), (-0.9215, -0.3845, 0.5713), (-0.9252, -0.3318, 0.5775), (-0.817, -0.3496, 0.5686), (-0.8186, -0.3076, 0.5707), (-0.8836, -0.4221, 0.5655), (-0.8496, -0.4069, 0.566), (-0.8927, -0.2746, 0.58), (-0.8564, -0.27, 0.5764), (-0.8792, -0.3806, 0.7832), (-0.8793, -0.3542, 0.7869), (-0.8347, -0.3631, 0.756), (-0.8348, -0.3421, 0.7573), (-0.8643, -0.3994, 0.7713), (-0.8494, -0.3918, 0.763), (-0.8646, -0.3256, 0.7799), (-0.8498, -0.3233, 0.7692), (-0.7458, -0.3766, 0.9363), (-0.7458, -0.3766, 0.9363), (-0.7458, -0.3766, 0.9363), (-0.7458, -0.3766, 0.9363), (-0.7458, -0.3766, 0.9363), (-0.7458, -0.3766, 0.9363), (-0.7458, -0.3766, 0.9363), (-0.7458, -0.3766, 0.9363)], [], [(18, 1, 3, 19), (19, 3, 5, 20), (20, 5, 7, 21), (21, 7, 9, 22), (23, 11, 1, 18), (22, 9, 11, 23), (0, 2, 4, 6, 8, 10), (0, 12, 13, 2), (2, 13, 14, 4), (4, 14, 15, 6), (6, 15, 16, 8), (10, 17, 12, 0), (8, 16, 17, 10), (12, 18, 19, 13), (13, 19, 20, 14), (14, 20, 21, 15), (15, 21, 22, 16), (17, 23, 18, 12), (16, 22, 23, 17), (33, 27, 26, 32), (32, 26, 31, 37), (34, 28, 27, 33), (35, 29, 28, 34), (36, 30, 29, 35), (37, 31, 30, 36), (41, 33, 32, 39), (39, 32, 37, 49), (43, 34, 33, 41), (45, 35, 34, 43), (47, 36, 35, 45), (49, 37, 36, 47), (49, 47, 45, 43, 41, 39), (27, 40, 38, 26), (26, 38, 48, 31), (28, 42, 40, 27), (29, 44, 42, 28), (30, 46, 44, 29), (31, 48, 46, 30), (58, 52, 51, 57), (57, 51, 56, 62), (59, 53, 52, 58), (60, 54, 53, 59), (61, 55, 54, 60), (62, 56, 55, 61), (66, 58, 57, 64), (64, 57, 62, 74), (68, 59, 58, 66), (70, 60, 59, 68), (72, 61, 60, 70), (74, 62, 61, 72), (74, 72, 70, 68, 66, 64), (52, 65, 63, 51), (51, 63, 73, 56), (53, 67, 65, 52), (54, 69, 67, 53), (55, 71, 69, 54), (56, 73, 71, 55), (83, 77, 76, 82), (82, 76, 81, 87), (84, 78, 77, 83), (85, 79, 78, 84), (86, 80, 79, 85), (87, 81, 80, 86), (91, 83, 82, 89), (89, 82, 87, 99), (93, 84, 83, 91), (95, 85, 84, 93), (97, 86, 85, 95), (99, 87, 86, 97), (99, 97, 95, 93, 91, 89), (77, 90, 88, 76), (76, 88, 98, 81), (78, 92, 90, 77), (79, 94, 92, 78), (80, 96, 94, 79), (81, 98, 96, 80), (1245, 1246, 100, 101), (108, 148, 103), (0, 45, 43), (49, 47, 68), (68, 39, 49), (43, 41, 0), (66, 39, 68), (10, 0, 41), (2, 45, 0), (68, 47, 70), (72, 93, 74), (93, 72, 95), (74, 93, 64), (91, 64, 93), (39, 114, 115, 41), (97, 125, 126, 99), (2, 4, 110, 109), (45, 116, 117, 47), (89, 122, 123, 91), (47, 117, 120, 70), (8, 10, 113, 112), (95, 124, 125, 97), (10, 41, 115, 113), (91, 123, 118, 64), (72, 121, 124, 95), (4, 6, 111, 110), (64, 118, 119, 66), (70, 120, 121, 72), (2, 109, 116, 45), (99, 126, 122, 89), (66, 119, 114, 39), (6, 8, 112, 111), (120, 138, 139, 121), (121, 139, 142, 124), (116, 134, 135, 117), (112, 113, 130), (109, 127, 134, 116), (110, 111, 128), (119, 137, 132, 114), (124, 142, 143, 125), (126, 144, 140, 122), (123, 141, 136, 118), (118, 136, 137, 119), (114, 132, 133, 115), (117, 135, 138, 120), (111, 112, 129), (113, 115, 133, 131), (109, 110, 127), (125, 143, 144, 126), (122, 140, 141, 123), (132, 150, 151, 133), (135, 153, 156, 138), (107, 106, 165), (131, 133, 151, 149), (127, 128, 146, 145), (143, 161, 162, 144), (140, 158, 159, 141), (138, 156, 157, 139), (139, 157, 160, 142), (134, 152, 153, 135), (1248, 1250, 148), (127, 145, 152, 134), (108, 107, 146), (137, 155, 150, 132), (142, 160, 161, 143), (144, 162, 158, 140), (141, 159, 154, 136), (136, 154, 155, 137), (1251, 1249, 108), (128, 129, 146), (106, 105, 164, 165), (105, 104, 163, 164), (104, 103, 147, 163), (146, 107, 166), (155, 178, 173, 150), (160, 183, 184, 161), (162, 185, 181, 158), (154, 177, 178, 155), (159, 182, 177, 154), (185, 201, 197, 181), (150, 173, 174, 151), (153, 176, 179, 156), (149, 151, 174, 172), (148, 149, 172), (161, 184, 185, 162), (158, 181, 182, 159), (156, 179, 180, 157), (152, 175, 176, 153), (157, 180, 183, 160), (164, 163, 168, 171), (183, 199, 200, 184), (145, 169, 175, 152), (145, 146, 169), (148, 147, 103), (182, 198, 193, 177), (177, 193, 194, 178), (165, 164, 171, 170), (173, 189, 190, 174), (176, 192, 195, 179), (147, 172, 188, 167), (172, 174, 190, 188), (163, 147, 167, 168), (184, 200, 201, 185), (181, 197, 198, 182), (179, 195, 196, 180), (169, 166, 186), (180, 196, 199, 183), (166, 165, 170), (175, 191, 192, 176), (169, 187, 191, 175), (178, 194, 189, 173), (197, 217, 218, 198), (167, 188, 208, 202), (191, 211, 212, 192), (195, 215, 216, 196), (196, 216, 219, 199), (170, 171, 205, 204), (168, 167, 202, 203), (187, 207, 211, 191), (194, 214, 209, 189), (199, 219, 220, 200), (187, 186, 206, 207), (171, 168, 203, 205), (201, 221, 217, 197), (198, 218, 213, 193), (186, 170, 204), (189, 209, 210, 190), (192, 212, 215, 195), (193, 213, 214, 194), (188, 190, 210, 208), (200, 220, 221, 201), (206, 204, 224, 226), (208, 210, 230, 228), (205, 203, 223, 225), (220, 240, 241, 221), (217, 237, 238, 218), (202, 208, 228, 222), (215, 235, 236, 216), (216, 236, 239, 219), (209, 229, 230, 210), (211, 231, 232, 212), (207, 227, 231, 211), (213, 233, 234, 214), (214, 234, 229, 209), (219, 239, 240, 220), (207, 206, 226, 227), (221, 241, 237, 217), (218, 238, 233, 213), (203, 202, 222, 223), (204, 205, 225, 224), (212, 232, 235, 215), (238, 258, 253, 233), (223, 222, 242, 243), (224, 225, 245, 244), (232, 252, 255, 235), (226, 224, 244, 246), (228, 230, 250, 248), (225, 223, 243, 245), (240, 260, 261, 241), (237, 257, 258, 238), (222, 228, 248, 242), (235, 255, 256, 236), (236, 256, 259, 239), (229, 249, 250, 230), (231, 251, 252, 232), (227, 247, 251, 231), (233, 253, 254, 234), (234, 254, 249, 229), (239, 259, 260, 240), (227, 226, 246, 247), (241, 261, 257, 237), (259, 279, 280, 260), (247, 246, 266, 267), (261, 281, 277, 257), (258, 278, 273, 253), (243, 242, 262, 263), (244, 245, 265, 264), (252, 272, 275, 255), (246, 244, 264, 266), (248, 250, 270, 268), (245, 243, 263, 265), (260, 280, 281, 261), (257, 277, 278, 258), (242, 248, 268, 262), (255, 275, 276, 256), (256, 276, 279, 259), (249, 269, 270, 250), (251, 271, 272, 252), (247, 267, 271, 251), (253, 273, 274, 254), (254, 274, 269, 249), (302, 303, 311, 310), (288, 290, 301, 300), (284, 285, 287, 286), (303, 304, 312, 311), (290, 292, 302, 301), (286, 287, 289, 288), (300, 301, 309, 308), (292, 294, 303, 302), (288, 289, 291, 290), (282, 300, 308, 306), (294, 296, 304, 303), (290, 291, 293, 292), (307, 306, 314, 315), (296, 298, 305, 304), (292, 293, 295, 294), (284, 286, 282, 283), (283, 282, 306, 307), (294, 295, 297, 296), (285, 299, 346, 339), (298, 299, 285, 284), (296, 297, 299, 298), (301, 302, 310, 309), (286, 288, 300, 282), (298, 284, 283, 305), (304, 305, 313, 312), (305, 283, 307, 313), (315, 314, 322, 323), (306, 308, 316, 314), (308, 309, 317, 316), (309, 310, 318, 317), (310, 311, 319, 318), (311, 312, 320, 319), (312, 313, 321, 320), (313, 307, 315, 321), (323, 322, 330, 331), (314, 316, 324, 322), (316, 317, 325, 324), (317, 318, 326, 325), (318, 319, 327, 326), (319, 320, 328, 327), (320, 321, 329, 328), (321, 315, 323, 329), (322, 324, 332, 330), (324, 325, 333, 332), (325, 326, 334, 333), (326, 327, 335, 334), (327, 328, 336, 335), (328, 329, 337, 336), (329, 323, 331, 337), (339, 346, 354, 347), (299, 297, 345, 346), (297, 295, 344, 345), (295, 293, 343, 344), (293, 291, 342, 343), (291, 289, 341, 342), (289, 287, 340, 341), (287, 285, 339, 340), (347, 354, 362, 355), (346, 345, 353, 354), (345, 344, 352, 353), (344, 343, 351, 352), (343, 342, 350, 351), (342, 341, 349, 350), (341, 340, 348, 349), (340, 339, 347, 348), (355, 362, 370, 363), (354, 353, 361, 362), (353, 352, 360, 361), (352, 351, 359, 360), (351, 350, 358, 359), (350, 349, 357, 358), (349, 348, 356, 357), (348, 347, 355, 356), (363, 370, 378, 371), (362, 361, 369, 370), (361, 360, 368, 369), (360, 359, 367, 368), (359, 358, 366, 367), (358, 357, 365, 366), (357, 356, 364, 365), (356, 355, 363, 364), (331, 330, 338), (330, 332, 338), (332, 333, 338), (333, 334, 338), (334, 335, 338), (335, 336, 338), (336, 337, 338), (337, 331, 338), (370, 369, 377, 378), (369, 368, 376, 377), (368, 367, 375, 376), (367, 366, 374, 375), (366, 365, 373, 374), (365, 364, 372, 373), (364, 363, 371, 372), (389, 387, 396, 397), (962, 963, 381, 380), (380, 381, 383, 382), (979, 393, 399, 986), (382, 383, 385, 384), (395, 394, 401, 402), (384, 385, 387, 386), (387, 385, 395, 396), (386, 387, 389, 388), (399, 398, 405, 406), (388, 389, 391, 390), (393, 391, 398, 399), (390, 391, 393, 392), (392, 393, 979, 978), (396, 395, 402, 403), (385, 383, 394, 395), (986, 399, 406, 995), (381, 963, 961, 379), (379, 961, 988, 400), (391, 389, 397, 398), (995, 406, 413, 1004), (397, 396, 403, 404), (383, 381, 379, 394), (398, 397, 404, 405), (394, 379, 400, 401), (413, 412, 419, 420), (400, 988, 997, 407), (402, 401, 408, 409), (404, 403, 410, 411), (406, 405, 412, 413), (401, 400, 407, 408), (403, 402, 409, 451, 450, 449, 410), (405, 404, 411, 412), (419, 418, 1276, 1277, 425, 426), (467, 468, 414, 415), (466, 459, 416, 454), (412, 411, 418, 419), (1004, 413, 420, 1013), (468, 1006, 414), (459, 467, 415, 416), (411, 410, 457, 456, 455, 417, 1273, 1272, 418), (1013, 420, 427, 1022), (414, 1006, 1015, 421), (416, 415, 422, 423), (420, 419, 426, 427), (415, 414, 421, 422), (417, 452, 453, 454, 416, 423, 424, 1279, 1278), (425, 1274, 1275, 424, 431, 432), (427, 426, 433, 434), (422, 421, 428, 429), (424, 423, 430, 431), (426, 425, 432, 433), (1022, 427, 434, 1031), (421, 1015, 1024, 428), (423, 422, 429, 430), (431, 430, 437, 438), (433, 432, 439, 440), (1031, 434, 441, 1040), (428, 1024, 1033, 435), (430, 429, 436, 437), (432, 431, 438, 439), (434, 433, 440, 441), (429, 428, 435, 436), (437, 436, 443, 444), (439, 438, 445, 446), (441, 440, 447, 448), (436, 435, 442, 443), (438, 437, 444, 445), (440, 439, 446, 447), (1040, 441, 448, 1049), (435, 1033, 1042, 442), (455, 462, 452, 417), (462, 464, 453, 452), (464, 466, 454, 453), (410, 449, 460, 457), (457, 460, 461, 456), (456, 461, 462, 455), (449, 450, 463, 460), (466, 464, 477, 479), (465, 458, 471, 478), (450, 451, 465, 463), (459, 466, 479, 472), (468, 467, 480, 481), (451, 409, 458, 465), (1006, 468, 481, 1073), (467, 459, 472, 480), (469, 470, 483, 482), (470, 997, 1072, 483), (458, 469, 482, 471), (408, 407, 470, 469), (407, 997, 470), (409, 408, 469, 458), (479, 477, 492, 495), (478, 471, 484, 493), (472, 479, 495, 486), (481, 480, 496, 502, 501, 500, 497), (1073, 481, 497, 505, 504, 503, 1088), (480, 472, 486, 508, 507, 506, 496), (482, 483, 499, 509, 510, 511, 498), (483, 1072, 1087, 512, 513, 514, 499), (471, 482, 498, 515, 516, 517, 484), (463, 465, 478, 476), (464, 462, 475, 477), (460, 463, 476, 473), (462, 461, 474, 475), (461, 460, 473, 474), (487, 490, 491, 488), (488, 491, 492, 489), (490, 493, 494, 491), (491, 494, 495, 492), (493, 484, 485, 494), (494, 485, 486, 495), (509, 499, 522, 523, 497, 500, 529, 528), (524, 505, 497, 523), (515, 498, 530, 531, 496, 506, 537, 536), (476, 478, 493, 490), (477, 475, 489, 492), (473, 476, 490, 487), (475, 474, 488, 489), (474, 473, 487, 488), (531, 533, 502, 496), (511, 510, 526, 527, 501, 502, 533, 532), (527, 529, 500, 501), (1087, 1088, 503, 518, 519, 512), (518, 503, 504, 520), (513, 521, 520, 504, 505, 524, 525, 514), (484, 517, 508, 486, 485), (517, 516, 534, 535, 507, 508), (535, 537, 506, 507), (512, 519, 521, 513), (518, 520, 540, 538), (514, 525, 522, 499), (524, 523, 543, 544), (510, 509, 528, 526), (529, 527, 547, 549), (498, 511, 532, 530), (533, 531, 551, 553), (516, 515, 536, 534), (537, 535, 555, 557), (521, 519, 539, 541), (520, 521, 541, 540), (519, 518, 538, 539), (522, 525, 545, 542), (525, 524, 544, 545), (523, 522, 542, 543), (526, 528, 548, 546), (528, 529, 549, 548), (527, 526, 546, 547), (530, 532, 552, 550), (532, 533, 553, 552), (531, 530, 550, 551), (534, 536, 556, 554), (536, 537, 557, 556), (535, 534, 554, 555), (442, 1042, 1164, 558), (443, 442, 558, 559), (444, 443, 559, 560), (445, 444, 560, 561), (446, 445, 561, 562), (447, 446, 562, 563), (448, 447, 563, 564), (1049, 448, 564, 1171), (561, 560, 562), (563, 562, 560, 559), (564, 563, 559, 558), (1171, 564, 558, 1164), (583, 584, 568, 566), (584, 585, 570, 568), (585, 586, 572, 570), (586, 587, 574, 572), (588, 583, 566, 576), (587, 588, 576, 574), (565, 575, 573, 571, 569, 567), (565, 567, 578, 577), (567, 569, 579, 578), (569, 571, 580, 579), (571, 573, 581, 580), (575, 565, 577, 582), (573, 575, 582, 581), (577, 578, 584, 583), (578, 579, 585, 584), (579, 580, 586, 585), (580, 581, 587, 586), (582, 577, 583, 588), (581, 582, 588, 587), (598, 597, 591, 592), (597, 602, 596, 591), (599, 598, 592, 593), (600, 599, 593, 594), (601, 600, 594, 595), (602, 601, 595, 596), (606, 604, 597, 598), (604, 614, 602, 597), (608, 606, 598, 599), (610, 608, 599, 600), (612, 610, 600, 601), (614, 612, 601, 602), (614, 604, 606, 608, 610, 612), (592, 591, 603, 605), (591, 596, 613, 603), (593, 592, 605, 607), (594, 593, 607, 609), (595, 594, 609, 611), (596, 595, 611, 613), (623, 622, 616, 617), (622, 627, 621, 616), (624, 623, 617, 618), (625, 624, 618, 619), (626, 625, 619, 620), (627, 626, 620, 621), (631, 629, 622, 623), (629, 639, 627, 622), (633, 631, 623, 624), (635, 633, 624, 625), (637, 635, 625, 626), (639, 637, 626, 627), (639, 629, 631, 633, 635, 637), (617, 616, 628, 630), (616, 621, 638, 628), (618, 617, 630, 632), (619, 618, 632, 634), (620, 619, 634, 636), (621, 620, 636, 638), (648, 647, 641, 642), (647, 652, 646, 641), (649, 648, 642, 643), (650, 649, 643, 644), (651, 650, 644, 645), (652, 651, 645, 646), (656, 654, 647, 648), (654, 664, 652, 647), (658, 656, 648, 649), (660, 658, 649, 650), (662, 660, 650, 651), (664, 662, 651, 652), (664, 654, 656, 658, 660, 662), (642, 641, 653, 655), (641, 646, 663, 653), (643, 642, 655, 657), (644, 643, 657, 659), (645, 644, 659, 661), (646, 645, 661, 663), (673, 672, 666, 667), (672, 677, 671, 666), (674, 673, 667, 668), (675, 674, 668, 669), (676, 675, 669, 670), (677, 676, 670, 671), (681, 679, 672, 673), (679, 689, 677, 672), (683, 681, 673, 674), (685, 683, 674, 675), (687, 685, 675, 676), (689, 687, 676, 677), (689, 679, 729), (667, 666, 678, 680), (666, 671, 688, 678), (668, 667, 680, 682), (669, 668, 682, 684), (670, 669, 684, 686), (671, 670, 686, 688), (565, 608, 610), (614, 633, 612), (633, 614, 604), (608, 565, 606), (631, 633, 604), (575, 606, 565), (567, 565, 610), (633, 635, 612), (637, 639, 658), (658, 660, 637), (639, 629, 658), (656, 658, 629), (604, 606, 696, 695), (662, 664, 707, 706), (567, 690, 691, 569), (610, 612, 698, 697), (654, 656, 704, 703), (612, 635, 701, 698), (573, 693, 694, 575), (660, 662, 706, 705), (575, 694, 696, 606), (656, 629, 699, 704), (637, 660, 705, 702), (569, 691, 692, 571), (629, 631, 700, 699), (635, 637, 702, 701), (567, 610, 697, 690), (664, 654, 703, 707), (631, 604, 695, 700), (571, 692, 693, 573), (701, 702, 720, 719), (702, 705, 723, 720), (697, 698, 716, 715), (693, 711, 712, 694), (690, 697, 715, 708), (691, 709, 710, 692), (700, 695, 713, 718), (705, 706, 724, 723), (707, 703, 721, 725), (704, 699, 717, 722), (699, 700, 718, 717), (695, 696, 714, 713), (698, 701, 719, 716), (692, 710, 711, 693), (694, 712, 714, 696), (690, 708, 709, 691), (706, 707, 725, 724), (703, 704, 722, 721), (713, 714, 732, 731), (716, 719, 737, 734), (687, 747, 746, 685), (712, 730, 732, 714), (708, 726, 727, 709), (724, 725, 743, 742), (721, 722, 740, 739), (719, 720, 738, 737), (720, 723, 741, 738), (715, 716, 734, 733), (711, 729, 730, 712), (708, 715, 733, 726), (689, 727, 687), (718, 713, 731, 736), (723, 724, 742, 741), (725, 721, 739, 743), (722, 717, 735, 740), (717, 718, 736, 735), (710, 689, 729, 711), (709, 727, 689, 710), (685, 746, 745, 683), (683, 745, 744, 681), (681, 744, 728, 679), (727, 747, 687), (736, 731, 754, 759), (741, 742, 765, 764), (743, 739, 762, 766), (735, 736, 759, 758), (740, 735, 758, 763), (766, 762, 778, 782), (731, 732, 755, 754), (734, 737, 760, 757), (730, 753, 755, 732), (729, 728, 753, 730), (742, 743, 766, 765), (739, 740, 763, 762), (737, 738, 761, 760), (733, 734, 757, 756), (738, 741, 764, 761), (745, 752, 749, 744), (764, 765, 781, 780), (726, 733, 756, 750), (726, 750, 747, 727), (729, 679, 728), (763, 758, 774, 779), (758, 759, 775, 774), (746, 751, 752, 745), (754, 755, 771, 770), (757, 760, 776, 773), (728, 748, 769, 753), (753, 769, 771, 755), (744, 749, 748, 728), (765, 766, 782, 781), (762, 763, 779, 778), (760, 761, 777, 776), (750, 768, 767, 747), (761, 764, 780, 777), (747, 767, 751, 746), (756, 757, 773, 772), (750, 756, 772, 768), (759, 754, 770, 775), (778, 779, 799, 798), (748, 783, 789, 769), (772, 773, 793, 792), (776, 777, 797, 796), (777, 780, 800, 797), (751, 785, 786, 752), (749, 784, 783, 748), (768, 772, 792, 788), (775, 770, 790, 795), (780, 781, 801, 800), (768, 788, 787, 767), (752, 786, 784, 749), (782, 778, 798, 802), (779, 774, 794, 799), (767, 787, 785, 751), (770, 771, 791, 790), (773, 776, 796, 793), (774, 775, 795, 794), (769, 789, 791, 771), (781, 782, 802, 801), (787, 807, 805, 785), (789, 809, 811, 791), (786, 806, 804, 784), (801, 802, 822, 821), (798, 799, 819, 818), (783, 803, 809, 789), (796, 797, 817, 816), (797, 800, 820, 817), (790, 791, 811, 810), (792, 793, 813, 812), (788, 792, 812, 808), (794, 795, 815, 814), (795, 790, 810, 815), (800, 801, 821, 820), (788, 808, 807, 787), (802, 798, 818, 822), (799, 794, 814, 819), (784, 804, 803, 783), (785, 805, 806, 786), (793, 796, 816, 813), (819, 814, 834, 839), (804, 824, 823, 803), (805, 825, 826, 806), (813, 816, 836, 833), (807, 827, 825, 805), (809, 829, 831, 811), (806, 826, 824, 804), (821, 822, 842, 841), (818, 819, 839, 838), (803, 823, 829, 809), (816, 817, 837, 836), (817, 820, 840, 837), (810, 811, 831, 830), (812, 813, 833, 832), (808, 812, 832, 828), (814, 815, 835, 834), (815, 810, 830, 835), (820, 821, 841, 840), (808, 828, 827, 807), (822, 818, 838, 842), (840, 841, 861, 860), (828, 848, 847, 827), (842, 838, 858, 862), (839, 834, 854, 859), (824, 844, 843, 823), (825, 845, 846, 826), (833, 836, 856, 853), (827, 847, 845, 825), (829, 849, 851, 831), (826, 846, 844, 824), (841, 842, 862, 861), (838, 839, 859, 858), (823, 843, 849, 829), (836, 837, 857, 856), (837, 840, 860, 857), (830, 831, 851, 850), (832, 833, 853, 852), (828, 832, 852, 848), (834, 835, 855, 854), (835, 830, 850, 855), (883, 891, 892, 884), (869, 881, 882, 871), (865, 867, 868, 866), (884, 892, 893, 885), (871, 882, 883, 873), (867, 869, 870, 868), (881, 889, 890, 882), (873, 883, 884, 875), (869, 871, 872, 870), (863, 887, 889, 881), (875, 884, 885, 877), (871, 873, 874, 872), (888, 896, 895, 887), (877, 885, 886, 879), (873, 875, 876, 874), (865, 864, 863, 867), (864, 888, 887, 863), (875, 877, 878, 876), (866, 920, 927, 880), (879, 865, 866, 880), (877, 879, 880, 878), (882, 890, 891, 883), (867, 863, 881, 869), (879, 886, 864, 865), (885, 893, 894, 886), (886, 894, 888, 864), (896, 904, 903, 895), (887, 895, 897, 889), (889, 897, 898, 890), (890, 898, 899, 891), (891, 899, 900, 892), (892, 900, 901, 893), (893, 901, 902, 894), (894, 902, 896, 888), (904, 912, 911, 903), (895, 903, 905, 897), (897, 905, 906, 898), (898, 906, 907, 899), (899, 907, 908, 900), (900, 908, 909, 901), (901, 909, 910, 902), (902, 910, 904, 896), (903, 911, 913, 905), (905, 913, 914, 906), (906, 914, 915, 907), (907, 915, 916, 908), (908, 916, 917, 909), (909, 917, 918, 910), (910, 918, 912, 904), (920, 928, 935, 927), (880, 927, 926, 878), (878, 926, 925, 876), (876, 925, 924, 874), (874, 924, 923, 872), (872, 923, 922, 870), (870, 922, 921, 868), (868, 921, 920, 866), (928, 936, 943, 935), (927, 935, 934, 926), (926, 934, 933, 925), (925, 933, 932, 924), (924, 932, 931, 923), (923, 931, 930, 922), (922, 930, 929, 921), (921, 929, 928, 920), (936, 944, 951, 943), (935, 943, 942, 934), (934, 942, 941, 933), (933, 941, 940, 932), (932, 940, 939, 931), (931, 939, 938, 930), (930, 938, 937, 929), (929, 937, 936, 928), (944, 952, 959, 951), (943, 951, 950, 942), (942, 950, 949, 941), (941, 949, 948, 940), (940, 948, 947, 939), (939, 947, 946, 938), (938, 946, 945, 937), (937, 945, 944, 936), (912, 919, 911), (911, 919, 913), (913, 919, 914), (914, 919, 915), (915, 919, 916), (916, 919, 917), (917, 919, 918), (918, 919, 912), (951, 959, 958, 950), (950, 958, 957, 949), (949, 957, 956, 948), (948, 956, 955, 947), (947, 955, 954, 946), (946, 954, 953, 945), (945, 953, 952, 944), (973, 983, 982, 971), (962, 964, 965, 963), (964, 966, 967, 965), (979, 986, 985, 977), (966, 968, 969, 967), (981, 990, 989, 980), (968, 970, 971, 969), (971, 982, 981, 969), (970, 972, 973, 971), (985, 994, 993, 984), (972, 974, 975, 973), (977, 985, 984, 975), (974, 976, 977, 975), (976, 978, 979, 977), (982, 991, 990, 981), (969, 981, 980, 967), (986, 995, 994, 985), (965, 960, 961, 963), (960, 987, 988, 961), (975, 984, 983, 973), (995, 1004, 1003, 994), (983, 992, 991, 982), (967, 980, 960, 965), (984, 993, 992, 983), (980, 989, 987, 960), (1003, 1012, 1011, 1002), (987, 996, 997, 988), (990, 999, 998, 989), (992, 1001, 1000, 991), (994, 1003, 1002, 993), (989, 998, 996, 987), (991, 1000, 1050, 1051, 1052, 999, 990), (993, 1002, 1001, 992), (1011, 1020, 1019, 1261, 1260, 1010), (1068, 1007, 1005, 1069), (1067, 1055, 1008, 1060), (1002, 1011, 1010, 1001), (1004, 1013, 1012, 1003), (1069, 1005, 1006), (1060, 1008, 1007, 1068), (1001, 1010, 1256, 1257, 1009, 1056, 1057, 1058, 1000), (1013, 1022, 1021, 1012), (1005, 1014, 1015, 1006), (1008, 1017, 1016, 1007), (1012, 1021, 1020, 1011), (1007, 1016, 1014, 1005), (1009, 1262, 1263, 1018, 1017, 1008, 1055, 1054, 1053), (1019, 1028, 1027, 1018, 1259, 1258), (1021, 1030, 1029, 1020), (1016, 1025, 1023, 1014), (1018, 1027, 1026, 1017), (1020, 1029, 1028, 1019), (1022, 1031, 1030, 1021), (1014, 1023, 1024, 1015), (1017, 1026, 1025, 1016), (1027, 1036, 1035, 1026), (1029, 1038, 1037, 1028), (1031, 1040, 1039, 1030), (1023, 1032, 1033, 1024), (1026, 1035, 1034, 1025), (1028, 1037, 1036, 1027), (1030, 1039, 1038, 1029), (1025, 1034, 1032, 1023), (1035, 1044, 1043, 1034), (1037, 1046, 1045, 1036), (1039, 1048, 1047, 1038), (1034, 1043, 1041, 1032), (1036, 1045, 1044, 1035), (1038, 1047, 1046, 1037), (1040, 1049, 1048, 1039), (1032, 1041, 1042, 1033), (1056, 1009, 1053, 1063), (1063, 1053, 1054, 1065), (1065, 1054, 1055, 1067), (1000, 1058, 1061, 1050), (1058, 1057, 1062, 1061), (1057, 1056, 1063, 1062), (1050, 1061, 1064, 1051), (1067, 1082, 1080, 1065), (1066, 1081, 1074, 1059), (1051, 1064, 1066, 1052), (1060, 1075, 1082, 1067), (1069, 1084, 1083, 1068), (1052, 1066, 1059, 999), (1006, 1073, 1084, 1069), (1068, 1083, 1075, 1060), (1070, 1085, 1086, 1071), (1071, 1086, 1072, 997), (1059, 1074, 1085, 1070), (998, 1070, 1071, 996), (996, 1071, 997), (999, 1059, 1070, 998), (1082, 1100, 1097, 1080), (1081, 1098, 1089, 1074), (1075, 1091, 1100, 1082), (1084, 1102, 1105, 1106, 1107, 1101, 1083), (1073, 1088, 1108, 1109, 1110, 1102, 1084), (1083, 1101, 1111, 1112, 1113, 1091, 1075), (1085, 1103, 1116, 1115, 1114, 1104, 1086), (1086, 1104, 1119, 1118, 1117, 1087, 1072), (1074, 1089, 1122, 1121, 1120, 1103, 1085), (1064, 1079, 1081, 1066), (1065, 1080, 1078, 1063), (1061, 1076, 1079, 1064), (1063, 1078, 1077, 1062), (1062, 1077, 1076, 1061), (997, 1072, 1073, 1006), (1092, 1093, 1096, 1095), (1093, 1094, 1097, 1096), (1095, 1096, 1099, 1098), (1096, 1097, 1100, 1099), (1098, 1099, 1090, 1089), (1099, 1100, 1091, 1090), (1114, 1133, 1134, 1105, 1102, 1128, 1127, 1104), (1129, 1128, 1102, 1110), (1120, 1141, 1142, 1111, 1101, 1136, 1135, 1103), (1079, 1095, 1098, 1081), (1080, 1097, 1094, 1078), (1076, 1092, 1095, 1079), (1078, 1094, 1093, 1077), (1077, 1093, 1092, 1076), (1072, 1087, 1088, 1073), (1136, 1101, 1107, 1138), (1116, 1137, 1138, 1107, 1106, 1132, 1131, 1115), (1132, 1106, 1105, 1134), (1087, 1117, 1124, 1123, 1108, 1088), (1123, 1125, 1109, 1108), (1118, 1119, 1130, 1129, 1110, 1109, 1125, 1126), (1089, 1090, 1091, 1113, 1122), (1122, 1113, 1112, 1140, 1139, 1121), (1140, 1112, 1111, 1142), (1117, 1118, 1126, 1124), (1123, 1143, 1145, 1125), (1119, 1104, 1127, 1130), (1129, 1149, 1148, 1128), (1115, 1131, 1133, 1114), (1134, 1154, 1152, 1132), (1103, 1135, 1137, 1116), (1138, 1158, 1156, 1136), (1121, 1139, 1141, 1120), (1142, 1162, 1160, 1140), (1126, 1146, 1144, 1124), (1125, 1145, 1146, 1126), (1124, 1144, 1143, 1123), (1127, 1147, 1150, 1130), (1130, 1150, 1149, 1129), (1128, 1148, 1147, 1127), (1131, 1151, 1153, 1133), (1133, 1153, 1154, 1134), (1132, 1152, 1151, 1131), (1135, 1155, 1157, 1137), (1137, 1157, 1158, 1138), (1136, 1156, 1155, 1135), (1139, 1159, 1161, 1141), (1141, 1161, 1162, 1142), (1140, 1160, 1159, 1139), (1041, 1163, 1164, 1042), (1043, 1165, 1163, 1041), (1044, 1166, 1165, 1043), (1045, 1167, 1166, 1044), (1046, 1168, 1167, 1045), (1047, 1169, 1168, 1046), (1048, 1170, 1169, 1047), (1049, 1171, 1170, 1048), (1167, 1168, 1166), (1169, 1165, 1166, 1168), (1170, 1163, 1165, 1169), (1171, 1164, 1163, 1170), (1193, 1177, 1194), (1202, 1205, 1192, 1176), (1197, 1179, 1198), (1172, 1175, 1183, 1180), (1194, 1173, 1174, 1199, 1222, 1221), (1175, 1179, 1187, 1183), (1174, 1173, 1181, 1182), (1178, 1174, 1182, 1186), (1173, 1177, 1185, 1181), (1176, 1172, 1180, 1184), (1187, 1184, 1188, 1189), (1185, 1186, 1191, 1190), (1, 11, 24), (11, 9, 24), (9, 7, 24), (7, 5, 24), (5, 3, 24), (3, 1, 24), (46, 48, 25), (44, 46, 25), (42, 44, 25), (40, 42, 25), (38, 40, 25), (48, 38, 25), (71, 73, 50), (69, 71, 50), (67, 69, 50), (65, 67, 50), (63, 65, 50), (73, 63, 50), (96, 98, 75), (94, 96, 75), (92, 94, 75), (90, 92, 75), (88, 90, 75), (98, 88, 75), (566, 589, 576), (576, 589, 574), (574, 589, 572), (572, 589, 570), (570, 589, 568), (568, 589, 566), (611, 590, 613), (609, 590, 611), (607, 590, 609), (605, 590, 607), (603, 590, 605), (613, 590, 603), (636, 615, 638), (634, 615, 636), (632, 615, 634), (630, 615, 632), (628, 615, 630), (638, 615, 628), (661, 640, 663), (659, 640, 661), (657, 640, 659), (655, 640, 657), (653, 640, 655), (663, 640, 653), (686, 665, 688), (684, 665, 686), (682, 665, 684), (680, 665, 682), (678, 665, 680), (688, 665, 678), (1182, 1181, 1190, 1191), (1180, 1183, 1189, 1188), (1183, 1187, 1189), (1184, 1180, 1188), (1186, 1182, 1191), (1181, 1185, 1190), (1176, 1192, 1195), (1192, 1193, 1194, 1224, 1223, 1195), (1178, 1196, 1199), (1196, 1197, 1198, 1218, 1217, 1199), (1172, 1195, 1219, 1220, 1198, 1175), (1177, 1206, 1207, 1208, 1178, 1186, 1185), (1208, 1201, 1196, 1178), (1193, 1192, 1205, 1200), (1177, 1193, 1200, 1206), (1206, 1200, 1207), (1208, 1207, 1201), (1209, 1210, 1213, 1212), (1195, 1223, 1219), (1198, 1220, 1218), (1199, 1217, 1222), (1194, 1221, 1224), (1217, 1218, 1226, 1225), (1220, 1219, 1227, 1228), (1221, 1222, 1230, 1229), (1223, 1224, 1232, 1231), (1219, 1223, 1231, 1227), (1218, 1220, 1228, 1226), (1222, 1217, 1225, 1230), (1224, 1221, 1229, 1232), (1235, 1231, 1232, 1236), (1226, 1233, 1234, 1225), (1229, 1230, 1234, 1236), (1228, 1227, 1235, 1233), (1230, 1225, 1237), (1226, 1228, 1238), (1227, 1231, 1239), (1233, 1226, 1238), (1225, 1234, 1237), (1231, 1235, 1239), (1234, 1230, 1237), (1228, 1233, 1238), (1235, 1227, 1239), (1229, 1236, 1241), (1236, 1232, 1241), (1232, 1229, 1241), (1179, 1175, 1198), (1174, 1178, 1199), (1177, 1173, 1194), (1172, 1176, 1195), (1251, 108, 146), (111, 129, 128), (1248, 148, 1249), (147, 148, 172), (149, 148, 1250), (146, 166, 169), (187, 169, 186), (206, 186, 204), (186, 166, 170), (166, 107, 165), (104, 1244, 1243, 103), (103, 1243, 1242), (105, 1245, 1244, 104), (106, 1246, 1245, 105), (107, 1247, 1246, 106), (108, 1242, 1247, 107), (129, 1251, 146), (131, 149, 1250), (130, 131, 1250, 1248), (130, 1248, 1249), (129, 130, 1251), (130, 1249, 1251), (148, 108, 1249), (113, 131, 130), (112, 130, 129), (110, 128, 127), (108, 103, 1242), (100, 1255, 1254), (1255, 1253, 1254), (386, 970, 968, 384), (384, 968, 966, 382), (382, 966, 964, 380), (1246, 1247, 1255, 100), (388, 972, 970, 386), (390, 974, 972, 388), (1247, 1242, 1253, 1255), (392, 976, 974, 390), (978, 976, 392), (380, 964, 962), (1243, 1244, 102, 1252), (1242, 1243, 1252, 1253), (1244, 1245, 101, 102), (1253, 1252, 1254), (102, 101, 1254), (1252, 102, 1254), (101, 100, 1254), (1179, 1203, 1209, 1202, 1176, 1184, 1187), (1201, 1210, 1197, 1196), (1179, 1197, 1210, 1203), (1202, 1209, 1205), (1203, 1210, 1209), (1200, 1205, 1214, 1204), (1210, 1201, 1211, 1213), (1205, 1209, 1212, 1214), (1207, 1200, 1204, 1215), (1201, 1207, 1215, 1211), (1204, 1214, 1216), (1213, 1211, 1216), (1214, 1212, 1216), (1212, 1213, 1216), (1215, 1204, 1216), (1211, 1215, 1216), (1234, 1233, 1240), (1235, 1236, 1240), (1233, 1235, 1240), (1236, 1234, 1240), (1018, 1263, 1259), (1019, 1258, 1261), (1010, 1260, 1256), (1009, 1257, 1262), (1262, 1257, 1265, 1270), (1270, 1265, 1313, 1318), (1256, 1260, 1268, 1264), (1261, 1258, 1266, 1269), (1259, 1263, 1271, 1267), (1263, 1262, 1270, 1271), (1260, 1261, 1269, 1268), (1258, 1259, 1267, 1266), (1257, 1256, 1264, 1265), (418, 1272, 1276), (425, 1277, 1274), (424, 1275, 1279), (417, 1278, 1273), (1273, 1278, 1286, 1281), (1281, 1286, 1294, 1289), (1279, 1275, 1283, 1287), (1274, 1277, 1285, 1282), (1276, 1272, 1280, 1284), (1278, 1279, 1287, 1286), (1277, 1276, 1284, 1285), (1275, 1274, 1282, 1283), (1272, 1273, 1281, 1280), (1289, 1294, 1302, 1297), (1287, 1283, 1291, 1295), (1282, 1285, 1293, 1290), (1284, 1280, 1288, 1292), (1286, 1287, 1295, 1294), (1285, 1284, 1292, 1293), (1283, 1282, 1290, 1291), (1280, 1281, 1289, 1288), (1297, 1302, 1310, 1305), (1295, 1291, 1299, 1303), (1290, 1293, 1301, 1298), (1292, 1288, 1296, 1300), (1294, 1295, 1303, 1302), (1293, 1292, 1300, 1301), (1291, 1290, 1298, 1299), (1288, 1289, 1297, 1296), (1304, 1305, 1310, 1311, 1307, 1306, 1309, 1308), (1303, 1299, 1307, 1311), (1298, 1301, 1309, 1306), (1300, 1296, 1304, 1308), (1302, 1303, 1311, 1310), (1301, 1300, 1308, 1309), (1299, 1298, 1306, 1307), (1296, 1297, 1305, 1304), (1318, 1313, 1321, 1326), (1264, 1268, 1316, 1312), (1269, 1266, 1314, 1317), (1267, 1271, 1319, 1315), (1271, 1270, 1318, 1319), (1268, 1269, 1317, 1316), (1266, 1267, 1315, 1314), (1265, 1264, 1312, 1313), (1326, 1321, 1329, 1334), (1312, 1316, 1324, 1320), (1317, 1314, 1322, 1325), (1315, 1319, 1327, 1323), (1319, 1318, 1326, 1327), (1316, 1317, 1325, 1324), (1314, 1315, 1323, 1322), (1313, 1312, 1320, 1321), (1328, 1332, 1333, 1330, 1331, 1335, 1334, 1329), (1320, 1324, 1332, 1328), (1325, 1322, 1330, 1333), (1323, 1327, 1335, 1331), (1327, 1326, 1334, 1335), (1324, 1325, 1333, 1332), (1322, 1323, 1331, 1330), (1321, 1320, 1328, 1329)])
me_plane.polygons.foreach_set('use_smooth', [1, 1, 1, 1, 1, 1, 1, 1, 1, 1, 1, 1, 1, 1, 1, 1, 1, 1, 1, 1, 1, 1, 1, 1, 1, 1, 1, 1, 1, 1, 1, 1, 1, 1, 1, 1, 1, 1, 1, 1, 1, 1, 1, 1, 1, 1, 1, 1, 1, 1, 1, 1, 1, 1, 1, 1, 1, 1, 1, 1, 1, 1, 1, 1, 1, 1, 1, 1, 1, 1, 1, 1, 1, 1, 1, 1, 1, 1, 1, 1, 1, 1, 1, 1, 1, 1, 1, 1, 1, 1, 1, 1, 1, 1, 1, 1, 1, 1, 1, 1, 1, 1, 1, 1, 1, 1, 1, 1, 1, 1, 1, 1, 1, 1, 1, 1, 1, 1, 1, 1, 1, 1, 1, 1, 1, 1, 1, 1, 1, 1, 1, 1, 1, 1, 1, 1, 1, 1, 1, 1, 1, 1, 1, 1, 1, 1, 1, 1, 1, 1, 1, 1, 1, 1, 1, 1, 1, 1, 1, 1, 1, 1, 1, 1, 1, 1, 1, 1, 1, 1, 1, 1, 1, 1, 1, 1, 1, 1, 1, 1, 1, 1, 1, 1, 1, 1, 1, 1, 1, 1, 1, 1, 1, 1, 1, 1, 1, 1, 1, 1, 1, 1, 1, 1, 1, 1, 1, 1, 1, 1, 1, 1, 1, 1, 1, 1, 1, 1, 1, 1, 1, 1, 1, 1, 1, 1, 1, 1, 1, 1, 1, 1, 1, 1, 1, 1, 1, 1, 1, 1, 1, 1, 1, 1, 1, 1, 1, 1, 1, 1, 1, 1, 1, 1, 1, 1, 1, 1, 1, 1, 1, 1, 1, 1, 1, 1, 1, 1, 1, 1, 1, 1, 1, 1, 1, 1, 1, 1, 1, 1, 1, 1, 1, 1, 1, 1, 1, 1, 1, 1, 1, 1, 1, 1, 1, 1, 1, 1, 1, 1, 1, 1, 1, 1, 1, 1, 1, 1, 1, 1, 1, 1, 1, 1, 1, 1, 1, 1, 1, 1, 1, 1, 1, 1, 1, 1, 1, 1, 1, 1, 1, 1, 1, 1, 1, 1, 1, 1, 1, 1, 1, 1, 1, 1, 1, 1, 1, 1, 1, 1, 1, 1, 1, 1, 1, 1, 1, 1, 1, 1, 1, 1, 1, 1, 1, 1, 1, 1, 1, 1, 1, 1, 1, 1, 1, 1, 1, 1, 1, 1, 1, 1, 1, 1, 1, 1, 1, 1, 1, 1, 1, 1, 1, 1, 1, 1, 1, 1, 1, 1, 1, 1, 1, 1, 1, 1, 1, 1, 1, 1, 1, 1, 1, 1, 1, 1, 1, 1, 1, 1, 1, 1, 1, 1, 1, 1, 1, 1, 1, 1, 1, 1, 1, 1, 1, 1, 1, 1, 1, 1, 1, 1, 1, 1, 1, 1, 1, 1, 1, 1, 1, 1, 1, 1, 1, 1, 1, 1, 1, 1, 1, 1, 1, 1, 1, 1, 1, 1, 1, 1, 1, 1, 1, 1, 1, 1, 1, 1, 1, 1, 1, 1, 1, 1, 1, 1, 1, 1, 1, 1, 1, 1, 1, 1, 1, 1, 1, 1, 1, 1, 1, 1, 1, 1, 1, 1, 1, 1, 1, 1, 1, 1, 1, 1, 1, 1, 1, 1, 1, 1, 1, 1, 1, 1, 1, 1, 1, 1, 1, 1, 1, 1, 1, 1, 1, 1, 1, 1, 1, 1, 1, 1, 1, 1, 1, 1, 1, 1, 1, 1, 1, 1, 1, 1, 1, 1, 1, 1, 1, 1, 1, 1, 1, 1, 1, 1, 1, 1, 1, 1, 1, 1, 1, 1, 1, 1, 1, 1, 1, 1, 1, 1, 1, 1, 1, 1, 1, 1, 1, 1, 1, 1, 1, 1, 1, 1, 1, 1, 1, 1, 1, 1, 1, 1, 1, 1, 1, 1, 1, 1, 1, 1, 1, 1, 1, 1, 1, 1, 1, 1, 1, 1, 1, 1, 1, 1, 1, 1, 1, 1, 1, 1, 1, 1, 1, 1, 1, 1, 1, 1, 1, 1, 1, 1, 1, 1, 1, 1, 1, 1, 1, 1, 1, 1, 1, 1, 1, 1, 1, 1, 1, 1, 1, 1, 1, 1, 1, 1, 1, 1, 1, 1, 1, 1, 1, 1, 1, 1, 1, 1, 1, 1, 1, 1, 1, 1, 1, 1, 1, 1, 1, 1, 1, 1, 1, 1, 1, 1, 1, 1, 1, 1, 1, 1, 1, 1, 1, 1, 1, 1, 1, 1, 1, 1, 1, 1, 1, 1, 1, 1, 1, 1, 1, 1, 1, 1, 1, 1, 1, 1, 1, 1, 1, 1, 1, 1, 1, 1, 1, 1, 1, 1, 1, 1, 1, 1, 1, 1, 1, 1, 1, 1, 1, 1, 1, 1, 1, 1, 1, 1, 1, 1, 1, 1, 1, 1, 1, 1, 1, 1, 1, 1, 1, 1, 1, 1, 1, 1, 1, 1, 1, 1, 1, 1, 1, 1, 1, 1, 1, 1, 1, 1, 1, 1, 1, 1, 1, 1, 1, 1, 1, 1, 1, 1, 1, 1, 1, 1, 1, 1, 1, 1, 1, 1, 1, 1, 1, 1, 1, 1, 1, 1, 1, 1, 1, 1, 1, 1, 1, 1, 1, 1, 1, 1, 1, 1, 1, 1, 1, 1, 1, 1, 1, 1, 1, 1, 1, 1, 1, 1, 1, 1, 1, 1, 1, 1, 1, 1, 1, 1, 1, 1, 1, 1, 1, 1, 1, 1, 1, 1, 1, 1, 1, 1, 1, 1, 1, 1, 1, 1, 1, 1, 1, 1, 1, 1, 1, 1, 1, 1, 1, 1, 1, 1, 1, 1, 1, 1, 1, 1, 1, 1, 1, 1, 1, 1, 1, 1, 1, 1, 1, 1, 1, 1, 1, 1, 1, 1, 1, 1, 1, 1, 1, 1, 1, 1, 1, 1, 1, 1, 1, 1, 1, 1, 1, 1, 1, 1, 1, 1, 1, 1, 1, 1, 1, 1, 1, 1, 1, 1, 1, 1, 1, 1, 1, 1, 1, 1, 1, 1, 1, 1, 1, 1, 1, 1, 1, 1, 1, 1, 1, 1, 1, 1, 1, 1, 1, 1, 1, 1, 1, 1, 1, 1, 1, 1, 1, 1, 1, 1, 1, 1, 1, 1, 1, 1, 1, 1, 1, 1, 1, 1, 1, 1, 1, 1, 1, 1, 1, 1, 1, 1, 1, 1, 1, 1, 1, 1, 1, 1, 1, 1, 1, 1, 1, 1, 1, 1, 1, 1, 1, 1, 1, 1, 1, 1, 1, 1, 1, 1, 1, 1, 1, 1, 1, 1, 1, 1, 1, 1, 1, 1, 1, 1, 1, 1, 1, 1, 1, 1, 1, 1, 1, 1, 1, 1, 1, 1, 1, 1, 1, 1, 1, 1, 1, 1, 1, 0, 0, 0, 0, 0, 0, 0, 0, 0, 0, 0, 0, 1, 1, 1, 1, 1, 1, 1, 1, 1, 1, 1, 1, 1, 1, 1, 1, 1, 1, 1, 1, 1, 1, 1, 1, 1, 1, 1, 1, 1, 1, 1, 1, 1, 1, 1, 1, 1, 1, 1, 1, 1, 1, 1, 1, 1, 1, 1, 1, 1, 1, 1, 1, 1, 1, 0, 0, 0, 0, 0, 0, 0, 0, 0, 0, 0, 0, 0, 0, 0, 0, 0, 0, 0, 0, 0, 0, 0, 0, 0, 0, 0, 0, 0, 0, 0, 0, 0, 0, 0, 0, 0, 0, 0, 0, 0, 0, 0, 0, 0, 0, 0, 0, 0, 0, 1, 1, 1, 1, 1, 1, 1, 1, 1, 1, 1, 1, 1, 1, 1, 1, 1, 1, 1, 1, 1, 1, 1, 1, 1, 1, 1, 1, 1, 1, 1, 1, 1, 1, 1, 1, 1, 1, 1, 1, 1, 1, 1, 1, 1, 1, 0, 0, 0, 0, 0, 0, 0, 0, 0, 0, 0, 0, 0, 0, 0, 0, 0, 0, 0, 0, 1, 1, 1, 1, 1, 1, 1, 1, 1, 1, 1, 1, 1, 1, 1, 1, 1, 1, 1, 1, 1, 1, 1, 1, 1, 1, 1, 1, 1, 1, 1, 1, 1, 1, 1, 1, 1, 1, 1, 1, 1, 1, 1, 1, 1, 1, 1, 1, 1, 1, 1, 1, 1, 1, 1, 1, 1, 1, 1, 1, 1, 1, 1, 1, 1, 1, 1, 1, 1, 1, 1, 1, 1, 1])
me_plane.polygons.foreach_set('material_index', [1, 1, 1, 1, 1, 1, 1, 1, 1, 1, 1, 1, 1, 1, 1, 1, 1, 1, 1, 1, 1, 1, 1, 1, 1, 1, 1, 1, 1, 1, 1, 1, 1, 1, 1, 1, 1, 1, 1, 1, 1, 1, 1, 1, 1, 1, 1, 1, 1, 1, 1, 1, 1, 1, 1, 1, 1, 1, 1, 1, 1, 1, 1, 1, 1, 1, 1, 1, 1, 1, 1, 1, 1, 1, 1, 1, 1, 1, 1, 1, 1, 1, 1, 1, 1, 1, 1, 1, 1, 1, 1, 1, 1, 1, 1, 1, 1, 1, 1, 1, 1, 1, 1, 1, 1, 1, 1, 1, 1, 1, 1, 1, 1, 1, 1, 1, 1, 1, 1, 1, 1, 1, 1, 1, 1, 1, 1, 1, 1, 1, 1, 1, 1, 1, 1, 1, 1, 1, 1, 1, 1, 1, 1, 1, 1, 1, 1, 1, 1, 1, 1, 1, 1, 1, 1, 1, 1, 1, 1, 1, 1, 1, 1, 1, 1, 1, 1, 1, 1, 1, 1, 1, 1, 1, 1, 1, 1, 1, 1, 1, 1, 1, 1, 1, 1, 1, 1, 1, 1, 1, 1, 1, 1, 1, 1, 1, 1, 1, 1, 1, 1, 1, 1, 1, 1, 1, 1, 1, 1, 1, 1, 1, 1, 1, 1, 1, 1, 1, 1, 1, 1, 1, 1, 1, 1, 1, 1, 1, 1, 1, 1, 1, 1, 1, 1, 1, 1, 1, 1, 1, 1, 1, 1, 1, 1, 1, 1, 1, 1, 1, 1, 1, 1, 1, 1, 1, 1, 1, 1, 1, 1, 1, 1, 1, 1, 1, 1, 0, 0, 0, 0, 0, 0, 0, 0, 0, 0, 0, 0, 0, 0, 0, 0, 0, 0, 0, 0, 0, 0, 0, 0, 0, 0, 0, 0, 0, 0, 0, 0, 0, 0, 0, 0, 0, 0, 0, 0, 0, 0, 0, 0, 0, 0, 0, 0, 0, 0, 0, 0, 0, 0, 0, 0, 0, 0, 0, 0, 0, 0, 0, 0, 0, 0, 0, 0, 0, 0, 0, 0, 0, 0, 0, 0, 0, 0, 0, 0, 0, 0, 0, 0, 0, 0, 0, 0, 0, 0, 0, 0, 0, 0, 0, 0, 0, 0, 0, 0, 0, 0, 0, 0, 0, 0, 0, 0, 0, 0, 0, 0, 0, 0, 0, 0, 0, 0, 0, 0, 0, 0, 0, 0, 0, 0, 0, 0, 0, 0, 0, 0, 0, 0, 0, 0, 0, 0, 0, 0, 0, 0, 0, 0, 0, 0, 0, 0, 0, 0, 0, 0, 0, 0, 0, 0, 0, 0, 0, 0, 0, 0, 0, 0, 0, 0, 0, 0, 0, 0, 0, 0, 0, 0, 0, 0, 0, 0, 0, 0, 0, 0, 0, 0, 0, 0, 0, 0, 0, 0, 0, 0, 0, 0, 0, 0, 0, 0, 0, 0, 0, 0, 0, 0, 0, 0, 0, 0, 0, 0, 0, 0, 0, 0, 0, 0, 0, 0, 0, 0, 0, 0, 0, 0, 0, 0, 0, 0, 0, 0, 0, 0, 0, 0, 0, 0, 0, 0, 0, 0, 0, 0, 0, 0, 0, 0, 0, 0, 0, 0, 0, 0, 0, 0, 0, 0, 0, 0, 0, 0, 0, 0, 1, 1, 1, 1, 1, 1, 1, 1, 1, 1, 1, 1, 1, 1, 1, 1, 1, 1, 1, 1, 1, 1, 1, 1, 1, 1, 1, 1, 1, 1, 1, 1, 1, 1, 1, 1, 1, 1, 1, 1, 1, 1, 1, 1, 1, 1, 1, 1, 1, 1, 1, 1, 1, 1, 1, 1, 1, 1, 1, 1, 1, 1, 1, 1, 1, 1, 1, 1, 1, 1, 1, 1, 1, 1, 1, 1, 1, 1, 1, 1, 1, 1, 1, 1, 1, 1, 1, 1, 1, 1, 1, 1, 1, 1, 1, 1, 1, 1, 1, 1, 1, 1, 1, 1, 1, 1, 1, 1, 1, 1, 1, 1, 1, 1, 1, 1, 1, 1, 1, 1, 1, 1, 1, 1, 1, 1, 1, 1, 1, 1, 1, 1, 1, 1, 1, 1, 1, 1, 1, 1, 1, 1, 1, 1, 1, 1, 1, 1, 1, 1, 1, 1, 1, 1, 1, 1, 1, 1, 1, 1, 1, 1, 1, 1, 1, 1, 1, 1, 1, 1, 1, 1, 1, 1, 1, 1, 1, 1, 1, 1, 1, 1, 1, 1, 1, 1, 1, 1, 1, 1, 1, 1, 1, 1, 1, 1, 1, 1, 1, 1, 1, 1, 1, 1, 1, 1, 1, 1, 1, 1, 1, 1, 1, 1, 1, 1, 1, 1, 1, 1, 1, 1, 1, 1, 1, 1, 1, 1, 1, 1, 1, 1, 1, 1, 1, 1, 1, 1, 1, 1, 1, 1, 1, 1, 1, 1, 1, 1, 1, 1, 1, 1, 1, 1, 1, 1, 1, 1, 1, 1, 1, 1, 1, 1, 1, 1, 1, 1, 1, 1, 1, 1, 1, 1, 1, 1, 1, 1, 1, 1, 1, 1, 1, 1, 0, 0, 0, 0, 0, 0, 0, 0, 0, 0, 0, 0, 0, 0, 0, 0, 0, 0, 0, 0, 0, 0, 0, 0, 0, 0, 0, 0, 0, 0, 0, 0, 0, 0, 0, 0, 0, 0, 0, 0, 0, 0, 0, 0, 0, 0, 0, 0, 0, 0, 0, 0, 0, 0, 0, 0, 0, 0, 0, 0, 0, 0, 0, 0, 0, 0, 0, 0, 0, 0, 0, 0, 0, 0, 0, 0, 0, 0, 0, 0, 0, 0, 0, 0, 0, 0, 0, 0, 0, 0, 0, 0, 0, 0, 0, 0, 0, 0, 0, 0, 0, 0, 0, 0, 0, 0, 0, 0, 0, 0, 0, 0, 0, 0, 0, 0, 0, 0, 0, 0, 0, 0, 0, 0, 0, 0, 0, 0, 0, 0, 0, 0, 0, 0, 0, 0, 0, 0, 0, 0, 0, 0, 0, 0, 0, 0, 0, 0, 0, 0, 0, 0, 0, 0, 0, 0, 0, 0, 0, 0, 0, 0, 0, 0, 0, 0, 0, 0, 0, 0, 0, 0, 0, 0, 0, 0, 0, 0, 0, 0, 0, 0, 0, 0, 0, 0, 0, 0, 0, 0, 0, 0, 0, 0, 0, 0, 0, 0, 0, 0, 0, 0, 0, 0, 0, 0, 0, 0, 0, 0, 0, 0, 0, 0, 0, 0, 0, 0, 0, 0, 0, 0, 0, 0, 0, 0, 0, 0, 0, 0, 0, 0, 0, 0, 0, 0, 0, 0, 0, 0, 0, 0, 0, 0, 0, 0, 0, 0, 0, 0, 0, 0, 0, 0, 0, 0, 0, 0, 0, 0, 0, 0, 0, 0, 3, 3, 3, 3, 3, 3, 3, 3, 3, 3, 3, 3, 1, 1, 1, 1, 1, 1, 1, 1, 1, 1, 1, 1, 1, 1, 1, 1, 1, 1, 1, 1, 1, 1, 1, 1, 1, 1, 1, 1, 1, 1, 1, 1, 1, 1, 1, 1, 1, 1, 1, 1, 1, 1, 1, 1, 1, 1, 1, 1, 1, 1, 1, 1, 1, 1, 3, 3, 3, 3, 3, 3, 3, 3, 3, 3, 3, 3, 3, 3, 3, 3, 3, 2, 3, 3, 3, 3, 3, 3, 3, 3, 3, 3, 3, 3, 3, 3, 3, 3, 3, 3, 3, 3, 3, 3, 3, 3, 3, 3, 3, 3, 3, 3, 3, 3, 1, 1, 1, 1, 1, 1, 1, 1, 1, 1, 1, 1, 1, 1, 1, 1, 1, 1, 1, 1, 1, 1, 1, 1, 1, 1, 1, 1, 1, 0, 0, 0, 1, 0, 0, 1, 0, 0, 0, 1, 1, 1, 1, 1, 1, 1, 3, 3, 3, 3, 3, 2, 2, 2, 2, 2, 2, 2, 2, 2, 2, 2, 3, 3, 3, 3, 0, 0, 0, 0, 0, 0, 0, 0, 0, 0, 0, 0, 0, 0, 0, 0, 0, 0, 0, 0, 0, 0, 0, 0, 0, 0, 0, 0, 0, 0, 0, 0, 0, 0, 0, 0, 0, 0, 0, 0, 0, 0, 0, 0, 0, 0, 0, 0, 0, 0, 0, 0, 0, 0, 0, 0, 0, 0, 0, 0, 0, 0, 0, 0, 0, 0, 0, 0, 0, 0, 0, 0, 0, 0])
me_plane.materials.append(mat_material)
me_plane.materials.append(mat_material_001)
me_plane.materials.append(mat_material_002)
me_plane.materials.append(mat_material_003)
me_plane.use_remesh_preserve_volume = False
me_plane.use_remesh_preserve_attributes = False
me_plane.use_mirror_vertex_groups = False
me_plane.update()

# ---- objects
ob_point_001 = bpy.data.objects.new('Point.001', light_point_001)
ob_empty = bpy.data.objects.new('Empty', None)
ob_point = bpy.data.objects.new('Point', light_point)
ob_plane = bpy.data.objects.new('Plane', me_plane)

# ---- transforms, parenting, visibility, modifiers, constraints
ob_point_001.location = (2.046, 2.353, 2.266)
ob_point_001.lineart.crease_threshold = 0.0
ob_empty.location = (0.9169, 0.3514, 0.9096)
ob_empty.empty_image_offset = (0.0, 0.0)
ob_empty.lineart.crease_threshold = 0.0
ob_point.location = (0.2918, 3.481, 1.775)
ob_point.lineart.crease_threshold = 0.0
ob_plane.location = (0.0, 0.2134, 1.764)
ob_plane.lineart.crease_threshold = 0.0

# ---- collection membership
col_collection_1.objects.link(ob_point_001)
col_collection_1.objects.link(ob_empty)
col_collection_1.objects.link(ob_point)
col_collection_1.objects.link(ob_plane)

# ---- scene / render settings (as saved in the file)
scene.frame_start = 1; scene.frame_end = 250; scene.frame_set(3)
scene.render.engine = 'BLENDER_EEVEE_NEXT'
scene.render.image_settings.color_mode = 'RGB'
scene.render.image_settings.compression = 90
scene.render.resolution_percentage = 50
scene.render.dither_intensity = 0.0
scene.cycles.use_denoising = False
scene.cycles.samples = 10
scene.cycles.sampling_pattern = 'TABULATED_SOBOL'
scene.cycles.light_sampling_threshold = 0.0
scene.cycles.use_adaptive_sampling = False
scene.cycles.use_light_tree = False
scene.cycles.blur_glossy = 0.0
scene.cycles.volume_bounces = 1
scene.cycles.pixel_filter_type = 'GAUSSIAN'
scene.cycles.sample_clamp_indirect = 0.0
scene.view_settings.view_transform = 'Standard'
bpy.context.view_layer.update()

# ---- added for rendering (the .blend has no active camera): camera
cam_auto = bpy.data.cameras.new('AutoCamera')
cam_auto.lens = 50.0
cam_auto.sensor_width = 36.0
cam_auto.clip_end = 1000.0
ob_auto_camera = bpy.data.objects.new('AutoCamera', cam_auto)
scene.collection.objects.link(ob_auto_camera)
ob_auto_camera.location = (4.54375, -4.46603, 4.98053)
ob_auto_camera.rotation_euler = (1.09748, -7.21219e-08, 0.694738)
scene.camera = ob_auto_camera
bpy.context.view_layer.update()
